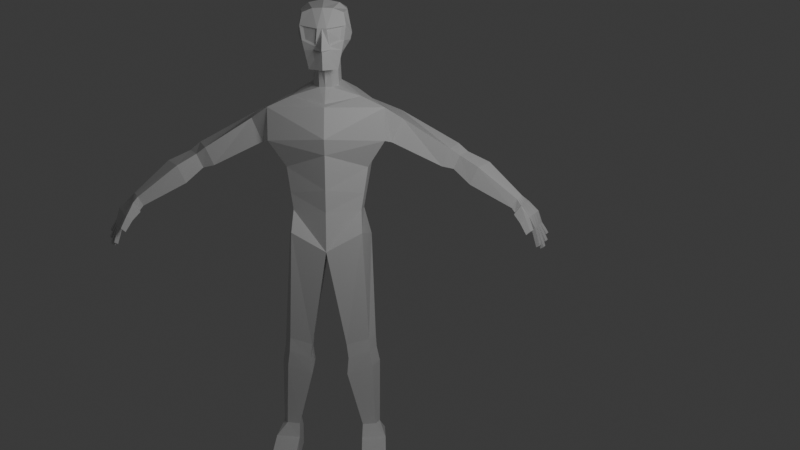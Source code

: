# Source: startgameanim.blend1.blend  (saved by Blender 4.2.66; exported with 4.5.12 LTS)
import bpy
from mathutils import Matrix  # noqa: F401  (used for matrix-valued properties, if any)

bpy.ops.wm.read_factory_settings(use_empty=True)
scene = bpy.context.scene
scene.name = 'Scene'

# ---- collections
col_collection = bpy.data.collections.new('Collection'); scene.collection.children.link(col_collection)

# ---- materials (node trees are filled in below, after node groups)
mat_material = bpy.data.materials.new('Material')
mat_material.alpha_threshold = 0.0
mat_material.use_transparent_shadow = False
mat_material.roughness = 0.5
mat_material.line_color = (0.0, 0.0, 0.0, 1.0)

# ---- material node trees
mat_material.use_nodes = True; mat_material.node_tree.nodes.clear()
_N = mat_material.node_tree.nodes; _L = mat_material.node_tree.links
n0 = _N.new('ShaderNodeOutputMaterial'); n0.name = 'Material Output'; n0.location = (300, 300)
n1 = _N.new('ShaderNodeBsdfPrincipled'); n1.name = 'Principled BSDF'; n1.location = (10, 300)
n1.inputs[3].default_value = 1.45
_L.new(n1.outputs[0], n0.inputs[0])
n0.is_active_output = True

# ---- world
world_world = bpy.data.worlds.new('World'); scene.world = world_world
world_world.use_nodes = True; world_world.node_tree.nodes.clear()
_N = world_world.node_tree.nodes; _L = world_world.node_tree.links
n0 = _N.new('ShaderNodeOutputWorld'); n0.name = 'World Output'; n0.location = (300, 300)
n1 = _N.new('ShaderNodeBackground'); n1.name = 'Background'; n1.location = (10, 300)
n1.inputs[0].default_value = (0.05088, 0.05088, 0.05088, 1.0)
_L.new(n1.outputs[0], n0.inputs[0])
n0.is_active_output = True
world_world.color = (0.05088, 0.05088, 0.05088)
world_world.use_sun_shadow = False
world_world.sun_shadow_jitter_overblur = 0.0

# ---- cameras
cam_camera = bpy.data.cameras.new('Camera')
cam_camera.clip_end = 100.0
cam_camera.ortho_scale = 7.314

# ---- lights
light_light = bpy.data.lights.new('Light', 'POINT')
light_light.transmission_factor = 0.0
light_light.energy = 4570.0
light_light.shadow_soft_size = 4.743
light_light.shadow_maximum_resolution = 0.006
light_light.use_absolute_resolution = True

# ---- meshes
me_cube = bpy.data.meshes.new('Cube')
me_cube.from_pydata([(0.8233, 1.092, 19.37), (0.5182, 1.105, 17.72), (0.8233, -0.4477, 19.19), (0.5803, -0.4616, 16.98), (0.0, 1.278, 17.8), (0.9045, 1.27, 18.58), (0.0, -0.4705, 15.48), (0.9097, -0.6208, 18.7), (0.0, 2.119, 15.69), (0.0, -0.6208, 19.37), (0.9247, 0.06025, 19.31), (0.0, -0.8605, 16.96), (1.771, 2.202, 15.59), (0.0, 1.265, 19.54), (0.4833, 0.3352, 17.28), (0.0, 1.66, 18.68), (1.076, 0.3245, 18.39), (0.0, -0.3106, 17.32), (2.379, 0.1527, 15.43), (0.0, -0.9632, 18.6), (0.0, 0.06025, 19.7), (0.5112, 0.5997, 16.28), (0.0, 1.604, 16.48), (0.0, 0.1596, 16.23), (0.5456, 1.424, 16.45), (0.0, -0.5652, 13.57), (0.0, 1.942, 13.57), (1.856, 1.753, 13.57), (1.674, 0.4786, 12.95), (1.399, 0.3098, 11.19), (0.0, -0.4113, 11.19), (0.0, 1.611, 11.15), (1.452, 1.209, 11.15), (1.771, 2.202, 14.23), (0.0, 2.119, 14.63), (0.0, -0.7574, 14.23), (2.379, 0.1527, 14.07), (1.453, -0.1746, 10.32), (0.0, -0.4713, 9.573), (0.0, 2.058, 9.893), (1.737, 1.548, 9.956), (1.669, 0.4251, 5.62), (0.7315, 0.2832, 5.395), (0.7531, 1.539, 5.528), (1.923, 1.023, 5.627), (1.706, 0.4382, 5.041), (0.8041, 0.3162, 4.786), (0.8151, 1.536, 4.934), (1.958, 1.041, 5.09), (1.912, 0.7728, 1.681), (1.365, 0.6623, 1.681), (1.378, 1.438, 1.681), (2.077, 1.127, 1.681), (2.352, 0.5799, 1.151), (1.348, 0.4169, 1.151), (1.366, 1.911, 1.151), (2.264, 1.734, 1.151), (1.794, 0.4976, 4.38), (2.085, 1.192, 4.435), (0.7587, 1.779, 4.248), (0.7425, 0.3414, 4.071), (2.352, 0.6846, 0.2683), (1.348, 0.5216, 0.2683), (1.366, 1.911, 0.2683), (2.264, 1.734, 0.2683), (2.408, -0.442, 0.7848), (1.391, -0.4656, 0.8177), (2.382, -0.5923, 0.2683), (1.365, -0.6159, 0.2683), (2.424, -1.225, 0.6535), (1.408, -1.248, 0.6759), (2.398, -1.291, 0.2683), (1.381, -1.315, 0.2683), (3.082, 0.5857, 14.94), (2.989, 2.009, 15.13), (2.646, 0.4984, 13.97), (2.553, 1.921, 14.17), (5.422, 0.6524, 13.43), (5.762, 1.164, 13.52), (5.17, 0.7359, 12.85), (5.51, 1.247, 12.95), (6.163, 0.287, 13.0), (6.653, 0.9233, 13.12), (5.842, 0.4192, 12.25), (6.332, 1.055, 12.37), (7.731, -0.09689, 11.76), (7.965, 0.2283, 11.85), (7.533, -0.04044, 11.38), (7.821, 0.3127, 11.42), (7.895, -0.3143, 11.54), (8.25, 0.5329, 11.59), (7.65, -0.1389, 11.22), (8.012, 0.709, 11.27), (8.215, -0.5005, 11.1), (8.654, 0.3836, 11.2), (8.049, -0.3773, 10.88), (8.416, 0.5597, 10.89), (8.451, -0.5354, 10.67), (8.814, 0.4029, 10.72), (8.328, -0.4159, 10.57), (8.691, 0.5224, 10.62), (7.612, -0.2763, 11.16), (7.92, -0.3791, 11.45), (7.835, -0.6951, 10.89), (8.051, -0.767, 11.09), (8.233, -0.7142, 10.47), (8.363, -0.8109, 10.64), (8.066, -0.9634, 10.47), (8.235, -1.02, 10.63), (8.967, -0.7466, 10.17), (8.607, -0.3272, 9.89), (8.73, -0.4467, 9.985), (8.639, -0.6813, 9.972), (8.516, -0.5618, 9.877), (7.79, -0.01559, 11.78), (7.848, 0.06571, 11.8), (7.907, 0.147, 11.83), (7.605, 0.04785, 11.39), (7.677, 0.1361, 11.4), (7.749, 0.2244, 11.41), (7.984, -0.1025, 11.55), (8.072, 0.1093, 11.56), (8.161, 0.3211, 11.58), (7.741, 0.07311, 11.24), (7.831, 0.2851, 11.25), (7.922, 0.497, 11.26), (8.324, -0.2794, 11.13), (8.434, -0.05842, 11.15), (8.544, 0.1626, 11.18), (8.141, -0.143, 10.88), (8.232, 0.09121, 10.88), (8.324, 0.3255, 10.89), (8.542, -0.3008, 10.68), (8.633, -0.06625, 10.69), (8.723, 0.1683, 10.71), (8.419, -0.1814, 10.58), (8.51, 0.05321, 10.6), (8.6, 0.2878, 10.61), (8.828, -0.4362, 9.86), (8.918, -0.2016, 9.872), (8.705, -0.3167, 9.765), (8.795, -0.08212, 9.778), (8.943, -0.1341, 10.05), (9.034, 0.1004, 10.06), (8.82, -0.01468, 9.957), (8.911, 0.2199, 9.97), (8.993, 0.1537, 10.28), (9.083, 0.3883, 10.29), (8.96, 0.5077, 10.2), (8.87, 0.2732, 10.19), (8.728, -0.1114, 10.42), (8.823, -0.1565, 10.15), (8.7, -0.03701, 10.05), (8.605, 0.008103, 10.32), (8.637, -0.3459, 10.41), (8.732, -0.3911, 10.13), (8.514, -0.2265, 10.31), (8.609, -0.2716, 10.04), (8.391, -0.4646, 10.34), (8.454, -0.5132, 10.11), (8.605, -0.3494, 10.45), (8.667, -0.3981, 10.22), (8.514, -0.584, 10.44), (8.577, -0.6326, 10.2), (8.544, -0.2786, 10.12), (8.482, -0.23, 10.35), (8.613, 0.03058, 10.38), (8.717, 0.007953, 10.17), (8.84, -0.1115, 10.27), (8.736, -0.08888, 10.48), (8.704, 0.2652, 10.4), (8.807, 0.2425, 10.18), (8.827, 0.1457, 10.49), (8.93, 0.1231, 10.28), (8.781, 0.5175, 10.48), (8.871, 0.5126, 10.34), (8.78, 0.278, 10.33), (8.69, 0.2829, 10.47), (8.904, 0.398, 10.58), (8.994, 0.3931, 10.44), (8.813, 0.1634, 10.56), (8.903, 0.1586, 10.42), (8.141, -0.5458, 10.68), (7.95, -0.8293, 10.68), (8.143, -0.8934, 10.86), (8.289, -0.6557, 10.87), (5.378, 1.275, 13.85), (5.047, 1.354, 13.1), (5.022, 0.533, 13.72), (4.691, 0.6119, 12.97), (0.0, 1.633, 12.1), (1.507, 0.3759, 11.88), (1.611, 1.422, 12.1), (0.0, -0.4715, 12.13), (0.2901, -0.6611, 16.97), (0.4116, 1.179, 19.46), (0.2591, 1.192, 17.76), (0.4116, -0.5343, 19.35), (0.4523, 1.465, 18.63), (0.2416, -0.156, 17.32), (0.1874, -0.9704, 18.58), (0.6209, 0.06025, 19.57), (0.2728, 1.514, 16.46), (0.2556, 0.2233, 16.23), (0.7114, 1.188, 18.15), (0.745, -0.5412, 17.74), (0.0, 1.469, 18.24), (0.8325, 0.3299, 17.84), (0.0, -1.181, 17.71), (0.3725, -0.7386, 17.76), (0.3557, 1.328, 18.19), (0.6148, 1.146, 17.93), (0.6627, -0.5014, 17.36), (0.0, 1.374, 18.02), (0.6579, 0.3325, 17.56), (-0.005046, -1.005, 17.69), (0.3313, -0.6998, 17.37), (0.3074, 1.26, 17.97), (0.808, 1.229, 18.36), (0.8274, -0.581, 18.12), (0.0, 1.565, 18.46), (1.007, 0.3272, 18.11), (0.0, -0.9617, 18.38), (0.2761, -0.7774, 17.89), (0.404, 1.397, 18.41), (1.158, 1.72, 16.1), (1.445, 0.3762, 15.85), (0.7474, -0.6417, 18.63), (0.1543, -0.9287, 18.53), (0.6798, -0.609, 18.15), (0.2271, -0.7703, 17.97), (0.0, -0.2427, 15.58), (0.5295, 2.282, 15.79), (0.23, 2.053, 13.68), (0.5342, 1.516, 11.21), (0.2193, 2.282, 14.55), (0.2038, 1.997, 9.953), (0.2485, 1.726, 12.17), (-0.8233, 1.092, 19.37), (-0.5182, 1.105, 17.72), (-0.8233, -0.4477, 19.19), (-0.5803, -0.4616, 16.98), (-0.9045, 1.27, 18.58), (-0.9097, -0.6208, 18.7), (-0.9247, 0.06025, 19.31), (-1.771, 2.202, 15.59), (-0.4833, 0.3352, 17.28), (-1.076, 0.3245, 18.39), (-2.379, 0.1527, 15.43), (-0.5112, 0.5997, 16.28), (-0.5456, 1.424, 16.45), (-1.856, 1.753, 13.57), (-1.674, 0.4786, 12.95), (-1.399, 0.3098, 11.19), (-1.452, 1.209, 11.15), (-1.771, 2.202, 14.23), (-2.379, 0.1527, 14.07), (-1.453, -0.1746, 10.32), (-1.737, 1.548, 9.956), (-1.669, 0.4251, 5.62), (-0.7315, 0.2832, 5.395), (-0.7531, 1.539, 5.528), (-1.923, 1.023, 5.627), (-1.706, 0.4382, 5.041), (-0.8041, 0.3162, 4.786), (-0.8151, 1.536, 4.934), (-1.958, 1.041, 5.09), (-1.912, 0.7728, 1.681), (-1.365, 0.6623, 1.681), (-1.378, 1.438, 1.681), (-2.077, 1.127, 1.681), (-2.352, 0.5799, 1.151), (-1.348, 0.4169, 1.151), (-1.366, 1.911, 1.151), (-2.264, 1.734, 1.151), (-1.794, 0.4976, 4.38), (-2.085, 1.192, 4.435), (-0.7587, 1.779, 4.248), (-0.7425, 0.3414, 4.071), (-2.352, 0.6846, 0.2683), (-1.348, 0.5216, 0.2683), (-1.366, 1.911, 0.2683), (-2.264, 1.734, 0.2683), (-2.408, -0.442, 0.7848), (-1.391, -0.4656, 0.8177), (-2.382, -0.5923, 0.2683), (-1.365, -0.6159, 0.2683), (-2.424, -1.225, 0.6535), (-1.408, -1.248, 0.6759), (-2.398, -1.291, 0.2683), (-1.381, -1.315, 0.2683), (-3.082, 0.5857, 14.94), (-2.989, 2.009, 15.13), (-2.646, 0.4984, 13.97), (-2.553, 1.921, 14.17), (-5.422, 0.6524, 13.43), (-5.762, 1.164, 13.52), (-5.17, 0.7359, 12.85), (-5.51, 1.247, 12.95), (-6.163, 0.287, 13.0), (-6.653, 0.9233, 13.12), (-5.842, 0.4192, 12.25), (-6.332, 1.055, 12.37), (-7.731, -0.09689, 11.76), (-7.965, 0.2283, 11.85), (-7.533, -0.04044, 11.38), (-7.821, 0.3127, 11.42), (-7.895, -0.3143, 11.54), (-8.25, 0.5329, 11.59), (-7.65, -0.1389, 11.22), (-8.012, 0.709, 11.27), (-8.215, -0.5005, 11.1), (-8.654, 0.3836, 11.2), (-8.049, -0.3773, 10.88), (-8.416, 0.5597, 10.89), (-8.451, -0.5354, 10.67), (-8.814, 0.4029, 10.72), (-8.328, -0.4159, 10.57), (-8.691, 0.5224, 10.62), (-7.612, -0.2763, 11.16), (-7.92, -0.3791, 11.45), (-7.835, -0.6951, 10.89), (-8.051, -0.767, 11.09), (-8.233, -0.7142, 10.47), (-8.363, -0.8109, 10.64), (-8.066, -0.9634, 10.47), (-8.235, -1.02, 10.63), (-8.967, -0.7466, 10.17), (-8.607, -0.3272, 9.89), (-8.73, -0.4467, 9.985), (-8.639, -0.6813, 9.972), (-8.516, -0.5618, 9.877), (-7.79, -0.01559, 11.78), (-7.848, 0.06571, 11.8), (-7.907, 0.147, 11.83), (-7.605, 0.04785, 11.39), (-7.677, 0.1361, 11.4), (-7.749, 0.2244, 11.41), (-7.984, -0.1025, 11.55), (-8.072, 0.1093, 11.56), (-8.161, 0.3211, 11.58), (-7.741, 0.07311, 11.24), (-7.831, 0.2851, 11.25), (-7.922, 0.497, 11.26), (-8.324, -0.2794, 11.13), (-8.434, -0.05842, 11.15), (-8.544, 0.1626, 11.18), (-8.141, -0.143, 10.88), (-8.232, 0.09121, 10.88), (-8.324, 0.3255, 10.89), (-8.542, -0.3008, 10.68), (-8.633, -0.06625, 10.69), (-8.723, 0.1683, 10.71), (-8.419, -0.1814, 10.58), (-8.51, 0.05321, 10.6), (-8.6, 0.2878, 10.61), (-8.828, -0.4362, 9.86), (-8.918, -0.2016, 9.872), (-8.705, -0.3167, 9.765), (-8.795, -0.08212, 9.778), (-8.943, -0.1341, 10.05), (-9.034, 0.1004, 10.06), (-8.82, -0.01468, 9.957), (-8.911, 0.2199, 9.97), (-8.993, 0.1537, 10.28), (-9.083, 0.3883, 10.29), (-8.96, 0.5077, 10.2), (-8.87, 0.2732, 10.19), (-8.728, -0.1114, 10.42), (-8.823, -0.1565, 10.15), (-8.7, -0.03701, 10.05), (-8.605, 0.008103, 10.32), (-8.637, -0.3459, 10.41), (-8.732, -0.3911, 10.13), (-8.514, -0.2265, 10.31), (-8.609, -0.2716, 10.04), (-8.391, -0.4646, 10.34), (-8.454, -0.5132, 10.11), (-8.605, -0.3494, 10.45), (-8.667, -0.3981, 10.22), (-8.514, -0.584, 10.44), (-8.577, -0.6326, 10.2), (-8.544, -0.2786, 10.12), (-8.482, -0.23, 10.35), (-8.613, 0.03058, 10.38), (-8.717, 0.007953, 10.17), (-8.84, -0.1115, 10.27), (-8.736, -0.08888, 10.48), (-8.704, 0.2652, 10.4), (-8.807, 0.2425, 10.18), (-8.827, 0.1457, 10.49), (-8.93, 0.1231, 10.28), (-8.781, 0.5175, 10.48), (-8.871, 0.5126, 10.34), (-8.78, 0.278, 10.33), (-8.69, 0.2829, 10.47), (-8.904, 0.398, 10.58), (-8.994, 0.3931, 10.44), (-8.813, 0.1634, 10.56), (-8.903, 0.1586, 10.42), (-8.141, -0.5458, 10.68), (-7.95, -0.8293, 10.68), (-8.143, -0.8934, 10.86), (-8.289, -0.6557, 10.87), (-5.378, 1.275, 13.85), (-5.047, 1.354, 13.1), (-5.022, 0.533, 13.72), (-4.691, 0.6119, 12.97), (-1.507, 0.3759, 11.88), (-1.611, 1.422, 12.1), (-0.2901, -0.6611, 16.97), (-0.4116, 1.179, 19.46), (-0.2591, 1.192, 17.76), (-0.4116, -0.5343, 19.35), (-0.4523, 1.465, 18.63), (-0.2416, -0.156, 17.32), (-0.1874, -0.9704, 18.58), (-0.6209, 0.06025, 19.57), (-0.2728, 1.514, 16.46), (-0.2556, 0.2233, 16.23), (-0.7114, 1.188, 18.15), (-0.745, -0.5412, 17.74), (-0.8325, 0.3299, 17.84), (-0.3725, -0.7386, 17.76), (-0.3557, 1.328, 18.19), (-0.6148, 1.146, 17.93), (-0.6627, -0.5014, 17.36), (-0.6579, 0.3325, 17.56), (0.005046, -1.005, 17.69), (-0.3313, -0.6998, 17.37), (-0.3074, 1.26, 17.97), (-0.808, 1.229, 18.36), (-0.8274, -0.581, 18.12), (-1.007, 0.3272, 18.11), (-0.2761, -0.7774, 17.89), (-0.404, 1.397, 18.41), (-1.158, 1.72, 16.1), (-1.445, 0.3762, 15.85), (-0.7474, -0.6417, 18.63), (-0.1543, -0.9287, 18.53), (-0.6798, -0.609, 18.15), (-0.2271, -0.7703, 17.97), (-0.5295, 2.282, 15.79), (-0.23, 2.053, 13.68), (-0.5342, 1.516, 11.21), (-0.2193, 2.282, 14.55), (-0.2038, 1.997, 9.953), (-0.2485, 1.726, 12.17)], [], [(199, 14, 3, 194), (16, 10, 2, 7), (198, 195, 0, 5), (224, 198, 5, 218), (221, 16, 7, 219), (218, 5, 16, 221), (5, 0, 10, 16), (12, 232, 24, 225), (225, 226, 18, 12), (235, 33, 27, 233), (223, 200, 19, 222), (200, 197, 9, 19), (201, 20, 9, 197), (195, 13, 20, 201), (1, 14, 21, 24), (196, 1, 24, 202), (199, 17, 23, 203), (192, 191, 29, 32), (36, 35, 25, 28), (33, 36, 28, 27), (234, 32, 40, 236), (237, 192, 32, 234), (191, 193, 30, 29), (18, 36, 75, 73), (18, 6, 35, 36), (232, 12, 33, 235), (40, 37, 41, 44), (29, 30, 38, 37), (32, 29, 37, 40), (43, 44, 48, 47), (38, 39, 43, 42), (39, 236, 40, 44, 43), (37, 38, 42, 41), (58, 57, 49, 52), (41, 42, 46, 45), (44, 41, 45, 48), (42, 43, 47, 46), (51, 52, 56, 55), (60, 59, 51, 50), (59, 58, 52, 51), (57, 60, 50, 49), (56, 53, 61, 64), (49, 50, 54, 53), (52, 49, 53, 56), (50, 51, 55, 54), (45, 46, 60, 57), (47, 48, 58, 59), (46, 47, 59, 60), (48, 45, 57, 58), (63, 64, 61, 62), (54, 55, 63, 62), (55, 56, 64, 63), (61, 53, 65, 67), (66, 68, 72, 70), (62, 61, 67, 68), (54, 62, 68, 66), (53, 54, 66, 65), (69, 70, 72, 71), (68, 67, 71, 72), (67, 65, 69, 71), (65, 66, 70, 69), (187, 186, 78, 80), (36, 33, 76, 75), (12, 18, 73, 74), (33, 12, 74, 76), (79, 80, 84, 83), (186, 188, 77, 78), (189, 187, 80, 79), (188, 189, 79, 77), (81, 83, 87, 85), (77, 79, 83, 81), (80, 78, 82, 84), (78, 77, 81, 82), (114, 85, 89, 120), (84, 82, 86, 88), (82, 81, 85, 114, 115, 116, 86), (83, 84, 88, 119, 118, 117, 87), (125, 92, 96, 131), (119, 88, 92, 125), (85, 87, 91, 89), (88, 86, 90, 92), (96, 94, 98, 100), (93, 89, 102, 104), (92, 90, 94, 96), (120, 89, 93, 126), (110, 111, 112, 113), (126, 93, 97, 132), (131, 96, 100, 137), (93, 95, 99, 97), (102, 101, 103, 104), (89, 91, 101, 102), (91, 95, 103, 101), (183, 182, 105, 107), (105, 106, 108, 107), (185, 184, 108, 106), (184, 183, 107, 108), (182, 185, 106, 105), (176, 175, 148, 149), (168, 167, 144, 142), (152, 151, 139, 141), (95, 129, 135, 99), (129, 130, 136, 135), (130, 131, 137, 136), (94, 128, 134, 98), (128, 127, 133, 134), (127, 126, 132, 133), (90, 122, 128, 94), (122, 121, 127, 128), (121, 120, 126, 127), (87, 117, 123, 91), (117, 118, 124, 123), (118, 119, 125, 124), (91, 123, 129, 95), (123, 124, 130, 129), (124, 125, 131, 130), (86, 116, 122, 90), (116, 115, 121, 122), (115, 114, 120, 121), (164, 161, 111, 110), (161, 163, 112, 111), (163, 159, 113, 112), (159, 164, 110, 113), (139, 138, 140, 141), (151, 155, 138, 139), (155, 157, 140, 138), (157, 152, 141, 140), (143, 142, 144, 145), (167, 171, 145, 144), (171, 173, 143, 145), (173, 168, 142, 143), (147, 146, 149, 148), (175, 179, 147, 148), (179, 181, 146, 147), (181, 176, 149, 146), (135, 136, 153, 156), (156, 153, 152, 157), (132, 135, 156, 154), (154, 156, 157, 155), (133, 132, 154, 150), (150, 154, 155, 151), (136, 133, 150, 153), (153, 150, 151, 152), (99, 135, 165, 158), (158, 165, 164, 159), (97, 99, 158, 162), (162, 158, 159, 163), (132, 97, 162, 160), (160, 162, 163, 161), (135, 132, 160, 165), (165, 160, 161, 164), (134, 133, 169, 172), (172, 169, 168, 173), (137, 134, 172, 170), (170, 172, 173, 171), (136, 137, 170, 166), (166, 170, 171, 167), (133, 136, 166, 169), (169, 166, 167, 168), (134, 137, 177, 180), (180, 177, 176, 181), (98, 134, 180, 178), (178, 180, 181, 179), (100, 98, 178, 174), (174, 178, 179, 175), (137, 100, 174, 177), (177, 174, 175, 176), (95, 93, 185, 182), (104, 103, 183, 184), (93, 104, 184, 185), (103, 95, 182, 183), (73, 75, 189, 188), (75, 76, 187, 189), (74, 73, 188, 186), (76, 74, 186, 187), (28, 25, 193, 191), (233, 27, 192, 237), (27, 28, 191, 192), (14, 199, 203, 21), (4, 196, 202, 22), (0, 195, 201, 10), (10, 201, 197, 2), (7, 2, 197, 200), (220, 15, 198, 224), (15, 13, 195, 198), (17, 199, 194, 11), (213, 206, 210, 217), (212, 205, 209, 216), (216, 209, 208, 215), (211, 204, 207, 214), (214, 207, 205, 212), (217, 210, 204, 211), (196, 217, 211, 1), (14, 214, 212, 3), (1, 211, 214, 14), (194, 216, 215, 11), (3, 212, 216, 194), (4, 213, 217, 196), (206, 220, 224, 210), (205, 219, 223, 209), (209, 223, 222, 208), (204, 218, 221, 207), (207, 221, 219, 205), (210, 224, 218, 204), (24, 21, 226, 225), (229, 227, 228, 230), (7, 200, 228, 227), (200, 223, 230, 228), (219, 7, 227, 229), (223, 219, 229, 230), (6, 18, 226, 231), (203, 23, 231), (226, 21, 203, 231), (26, 233, 237, 190), (8, 232, 235, 34), (190, 237, 234, 31), (31, 234, 236, 39), (34, 235, 233, 26), (8, 22, 232), (22, 202, 24, 232), (79, 77, 78, 80), (415, 410, 241, 246), (247, 243, 240, 244), (414, 242, 238, 411), (435, 431, 242, 414), (433, 432, 243, 247), (431, 433, 247, 242), (242, 247, 244, 238), (245, 436, 250, 442), (436, 245, 248, 437), (445, 443, 251, 255), (434, 222, 19, 416), (416, 19, 9, 413), (417, 413, 9, 20), (411, 417, 20, 13), (239, 250, 249, 246), (412, 418, 250, 239), (415, 419, 23, 17), (409, 254, 253, 408), (256, 252, 25, 35), (255, 251, 252, 256), (444, 446, 258, 254), (447, 444, 254, 409), (408, 253, 30, 193), (248, 291, 293, 256), (248, 256, 35, 6), (442, 445, 255, 245), (258, 262, 259, 257), (253, 257, 38, 30), (254, 258, 257, 253), (261, 265, 266, 262), (38, 260, 261, 39), (39, 261, 262, 258, 446), (257, 259, 260, 38), (276, 270, 267, 275), (259, 263, 264, 260), (262, 266, 263, 259), (260, 264, 265, 261), (269, 273, 274, 270), (278, 268, 269, 277), (277, 269, 270, 276), (275, 267, 268, 278), (274, 282, 279, 271), (267, 271, 272, 268), (270, 274, 271, 267), (268, 272, 273, 269), (263, 275, 278, 264), (265, 277, 276, 266), (264, 278, 277, 265), (266, 276, 275, 263), (281, 280, 279, 282), (272, 280, 281, 273), (273, 281, 282, 274), (279, 285, 283, 271), (284, 288, 290, 286), (280, 286, 285, 279), (272, 284, 286, 280), (271, 283, 284, 272), (287, 289, 290, 288), (286, 290, 289, 285), (285, 289, 287, 283), (283, 287, 288, 284), (405, 298, 296, 404), (256, 293, 294, 255), (245, 292, 291, 248), (255, 294, 292, 245), (297, 301, 302, 298), (404, 296, 295, 406), (407, 297, 298, 405), (406, 295, 297, 407), (299, 303, 305, 301), (295, 299, 301, 297), (298, 302, 300, 296), (296, 300, 299, 295), (332, 338, 307, 303), (302, 306, 304, 300), (300, 304, 334, 333, 332, 303, 299), (301, 305, 335, 336, 337, 306, 302), (343, 349, 314, 310), (337, 343, 310, 306), (303, 307, 309, 305), (306, 310, 308, 304), (314, 318, 316, 312), (311, 322, 320, 307), (310, 314, 312, 308), (338, 344, 311, 307), (328, 331, 330, 329), (344, 350, 315, 311), (349, 355, 318, 314), (311, 315, 317, 313), (320, 322, 321, 319), (307, 320, 319, 309), (309, 319, 321, 313), (401, 325, 323, 400), (323, 325, 326, 324), (403, 324, 326, 402), (402, 326, 325, 401), (400, 323, 324, 403), (394, 367, 366, 393), (386, 360, 362, 385), (370, 359, 357, 369), (313, 317, 353, 347), (347, 353, 354, 348), (348, 354, 355, 349), (312, 316, 352, 346), (346, 352, 351, 345), (345, 351, 350, 344), (308, 312, 346, 340), (340, 346, 345, 339), (339, 345, 344, 338), (305, 309, 341, 335), (335, 341, 342, 336), (336, 342, 343, 337), (309, 313, 347, 341), (341, 347, 348, 342), (342, 348, 349, 343), (304, 308, 340, 334), (334, 340, 339, 333), (333, 339, 338, 332), (382, 328, 329, 379), (379, 329, 330, 381), (381, 330, 331, 377), (377, 331, 328, 382), (357, 359, 358, 356), (369, 357, 356, 373), (373, 356, 358, 375), (375, 358, 359, 370), (361, 363, 362, 360), (385, 362, 363, 389), (389, 363, 361, 391), (391, 361, 360, 386), (365, 366, 367, 364), (393, 366, 365, 397), (397, 365, 364, 399), (399, 364, 367, 394), (353, 374, 371, 354), (374, 375, 370, 371), (350, 372, 374, 353), (372, 373, 375, 374), (351, 368, 372, 350), (368, 369, 373, 372), (354, 371, 368, 351), (371, 370, 369, 368), (317, 376, 383, 353), (376, 377, 382, 383), (315, 380, 376, 317), (380, 381, 377, 376), (350, 378, 380, 315), (378, 379, 381, 380), (353, 383, 378, 350), (383, 382, 379, 378), (352, 390, 387, 351), (390, 391, 386, 387), (355, 388, 390, 352), (388, 389, 391, 390), (354, 384, 388, 355), (384, 385, 389, 388), (351, 387, 384, 354), (387, 386, 385, 384), (352, 398, 395, 355), (398, 399, 394, 395), (316, 396, 398, 352), (396, 397, 399, 398), (318, 392, 396, 316), (392, 393, 397, 396), (355, 395, 392, 318), (395, 394, 393, 392), (313, 400, 403, 311), (322, 402, 401, 321), (311, 403, 402, 322), (321, 401, 400, 313), (291, 406, 407, 293), (293, 407, 405, 294), (292, 404, 406, 291), (294, 405, 404, 292), (252, 408, 193, 25), (443, 447, 409, 251), (251, 409, 408, 252), (246, 249, 419, 415), (4, 22, 418, 412), (238, 244, 417, 411), (244, 240, 413, 417), (243, 416, 413, 240), (220, 435, 414, 15), (15, 414, 411, 13), (17, 11, 410, 415), (213, 430, 424, 206), (426, 429, 423, 421), (429, 428, 208, 423), (425, 427, 422, 420), (427, 426, 421, 422), (430, 425, 420, 424), (412, 239, 425, 430), (246, 241, 426, 427), (239, 246, 427, 425), (410, 11, 428, 429), (241, 410, 429, 426), (4, 412, 430, 213), (206, 424, 435, 220), (421, 423, 434, 432), (423, 208, 222, 434), (420, 422, 433, 431), (422, 421, 432, 433), (424, 420, 431, 435), (250, 436, 437, 249), (440, 441, 439, 438), (243, 438, 439, 416), (416, 439, 441, 434), (432, 440, 438, 243), (434, 441, 440, 432), (6, 231, 437, 248), (419, 231, 23), (437, 231, 419, 249), (26, 190, 447, 443), (8, 34, 445, 442), (190, 31, 444, 447), (31, 39, 446, 444), (34, 26, 443, 445), (8, 442, 22), (22, 442, 250, 418), (297, 298, 296, 295)])
_uv = me_cube.uv_layers.new(name='UVMap')
_uv.uv.foreach_set('vector', [0.5933, 0.8171, 0.6074, 0.8478, 0.5701, 0.8295, 0.5617, 0.8176, 0.5808, 0.9005, 0.5576, 0.9271, 0.5421, 0.9171, 0.5436, 0.8987, 0.6237, 0.9384, 0.5913, 0.9619, 0.5883, 0.9443, 0.6074, 0.9252, 0.6303, 0.929, 0.6237, 0.9384, 0.6074, 0.9252, 0.6134, 0.918, 0.586, 0.8905, 0.5808, 0.9005, 0.5436, 0.8987, 0.5518, 0.875, 0.6134, 0.918, 0.6074, 0.9252, 0.5808, 0.9005, 0.586, 0.8905, 0.6074, 0.9252, 0.5883, 0.9443, 0.5576, 0.9271, 0.5808, 0.9005, 0.5813, 0.4126, 0.5563, 0.3694, 0.5921, 0.3441, 0.591, 0.3759, 0.591, 0.3759, 0.6495, 0.3743, 0.673, 0.4148, 0.5813, 0.4126, 0.8721, 0.5536, 0.821, 0.5163, 0.8264, 0.4819, 0.8878, 0.5202, 0.5284, 0.8545, 0.5133, 0.8819, 0.5045, 0.8817, 0.5074, 0.8718, 0.5133, 0.8819, 0.5254, 0.9244, 0.5044, 0.929, 0.5045, 0.8817, 0.5495, 0.9409, 0.5296, 0.9676, 0.5044, 0.929, 0.5254, 0.9244, 0.5913, 0.9619, 0.5955, 0.984, 0.5296, 0.9676, 0.5495, 0.9409, 0.7229, 0.646, 0.7158, 0.6853, 0.6691, 0.6887, 0.6641, 0.651, 0.7228, 0.6335, 0.7229, 0.646, 0.6641, 0.651, 0.663, 0.6381, 0.7253, 0.7081, 0.7278, 0.7209, 0.6742, 0.7209, 0.673, 0.709, 0.8718, 0.4302, 0.8605, 0.3846, 0.8868, 0.3723, 0.9017, 0.4034, 0.7381, 0.4432, 0.7424, 0.3104, 0.7743, 0.3104, 0.811, 0.41, 0.821, 0.5163, 0.7381, 0.4432, 0.811, 0.41, 0.8264, 0.4819, 0.486, 0.3608, 0.4488, 0.3883, 0.4105, 0.3485, 0.4608, 0.3013, 0.9165, 0.4665, 0.8718, 0.4302, 0.9017, 0.4034, 0.9284, 0.4287, 0.8605, 0.3846, 0.8387, 0.3104, 0.8792, 0.3104, 0.8868, 0.3723, 0.673, 0.4148, 0.7381, 0.4432, 0.7339, 0.4682, 0.6697, 0.46, 0.673, 0.4148, 0.6844, 0.3104, 0.7424, 0.3104, 0.7381, 0.4432, 0.5563, 0.3694, 0.5813, 0.4126, 0.5387, 0.4488, 0.5082, 0.389, 0.4105, 0.3485, 0.3828, 0.4206, 0.226, 0.2478, 0.2498, 0.2264, 0.4269, 0.4247, 0.4091, 0.4891, 0.3135, 0.4886, 0.3828, 0.4206, 0.4488, 0.3883, 0.4269, 0.4247, 0.3828, 0.4206, 0.4105, 0.3485, 0.2928, 0.1839, 0.2498, 0.2264, 0.2327, 0.2073, 0.2741, 0.1656, 0.3135, 0.4886, 0.16, 0.488, 0.1414, 0.2965, 0.1873, 0.2685, 0.4659, 0.2925, 0.4608, 0.3013, 0.4105, 0.3485, 0.2498, 0.2264, 0.2928, 0.1839, 0.3828, 0.4206, 0.3135, 0.4886, 0.1873, 0.2685, 0.226, 0.2478, 0.2148, 0.1831, 0.1927, 0.2039, 0.1106, 0.1001, 0.1277, 0.08799, 0.226, 0.2478, 0.1873, 0.2685, 0.1722, 0.245, 0.2095, 0.227, 0.2498, 0.2264, 0.226, 0.2478, 0.2095, 0.227, 0.2327, 0.2073, 0.1873, 0.2685, 0.1414, 0.2965, 0.1304, 0.276, 0.1722, 0.245, 0.1616, 0.07303, 0.1277, 0.08799, 0.1304, 0.05418, 0.1595, 0.04417, 0.1542, 0.2216, 0.1063, 0.2564, 0.06345, 0.1504, 0.0874, 0.1204, 0.2584, 0.1361, 0.2148, 0.1831, 0.1277, 0.08799, 0.1616, 0.07303, 0.1927, 0.2039, 0.1542, 0.2216, 0.0874, 0.1204, 0.1106, 0.1001, 0.1304, 0.05418, 0.0944, 0.07012, 0.0935, 0.03892, 0.1205, 0.03336, 0.1106, 0.1001, 0.0874, 0.1204, 0.07005, 0.09985, 0.0944, 0.07012, 0.1277, 0.08799, 0.1106, 0.1001, 0.0944, 0.07012, 0.1304, 0.05418, 0.0874, 0.1204, 0.06345, 0.1504, 0.03224, 0.1541, 0.07005, 0.09985, 0.2095, 0.227, 0.1722, 0.245, 0.1542, 0.2216, 0.1927, 0.2039, 0.2741, 0.1656, 0.2327, 0.2073, 0.2148, 0.1831, 0.2584, 0.1361, 0.1722, 0.245, 0.1304, 0.276, 0.1063, 0.2564, 0.1542, 0.2216, 0.2327, 0.2073, 0.2095, 0.227, 0.1927, 0.2039, 0.2148, 0.1831, 0.1434, 0.0122, 0.1205, 0.03336, 0.0935, 0.03892, 0.08541, 0.000218, 0.07005, 0.09985, 0.03224, 0.1541, 0.000218, 0.1317, 0.03538, 0.08132, 0.1595, 0.04417, 0.1304, 0.05418, 0.1205, 0.03336, 0.1434, 0.0122, 0.0935, 0.03892, 0.0944, 0.07012, 0.06267, 0.05627, 0.05925, 0.04177, 0.08032, 0.05936, 0.06414, 0.04001, 0.08182, 0.01463, 0.09498, 0.02735, 0.08541, 0.000218, 0.0935, 0.03892, 0.05925, 0.04177, 0.04212, 0.01846, 0.07005, 0.09985, 0.03538, 0.08132, 0.06414, 0.04001, 0.08032, 0.05936, 0.0944, 0.07012, 0.07005, 0.09985, 0.04191, 0.07764, 0.06267, 0.05627, 0.04947, 0.04953, 0.02448, 0.05521, 0.02519, 0.0367, 0.04937, 0.04525, 0.04212, 0.01846, 0.05925, 0.04177, 0.04937, 0.04525, 0.02519, 0.0367, 0.05925, 0.04177, 0.06267, 0.05627, 0.04947, 0.04953, 0.04937, 0.04525, 0.06267, 0.05627, 0.04191, 0.07764, 0.02448, 0.05521, 0.04947, 0.04953, 0.5959, 0.5835, 0.6267, 0.5724, 0.6292, 0.593, 0.605, 0.6016, 0.7381, 0.4432, 0.821, 0.5163, 0.7894, 0.5241, 0.7339, 0.4682, 0.5813, 0.4126, 0.673, 0.4148, 0.6697, 0.46, 0.6013, 0.4641, 0.5387, 0.4488, 0.5813, 0.4126, 0.6013, 0.4641, 0.5592, 0.4784, 0.7652, 0.927, 0.7335, 0.9256, 0.7282, 0.8742, 0.7637, 0.8833, 0.6267, 0.5724, 0.6585, 0.5659, 0.6539, 0.586, 0.6292, 0.593, 0.6866, 0.5779, 0.7049, 0.6069, 0.6884, 0.6207, 0.6778, 0.596, 0.6585, 0.5659, 0.6866, 0.5779, 0.6778, 0.596, 0.6539, 0.586, 0.7965, 0.8892, 0.7637, 0.8833, 0.7756, 0.7979, 0.7961, 0.8001, 0.7966, 0.9303, 0.7652, 0.927, 0.7637, 0.8833, 0.7965, 0.8892, 0.8602, 0.9261, 0.8275, 0.9272, 0.8279, 0.8822, 0.8638, 0.8741, 0.8275, 0.9272, 0.7966, 0.9303, 0.7965, 0.8892, 0.8279, 0.8822, 0.8648, 0.7807, 0.8416, 0.7701, 0.8769, 0.7199, 0.8844, 0.7283, 0.8638, 0.8741, 0.8279, 0.8822, 0.8158, 0.798, 0.8351, 0.7881, 0.8279, 0.8822, 0.7965, 0.8892, 0.7961, 0.8001, 0.801, 0.7995, 0.8059, 0.799, 0.8108, 0.7985, 0.8158, 0.798, 0.7637, 0.8833, 0.7282, 0.8742, 0.7563, 0.7881, 0.7612, 0.7906, 0.766, 0.793, 0.7708, 0.7954, 0.7756, 0.7979, 0.9068, 0.7037, 0.905, 0.7097, 0.899, 0.7104, 0.8983, 0.7087, 0.9368, 0.6567, 0.9368, 0.6786, 0.905, 0.7097, 0.9068, 0.7037, 0.8416, 0.7701, 0.8327, 0.652, 0.8781, 0.6911, 0.8769, 0.7199, 0.9368, 0.6786, 0.9253, 0.766, 0.9065, 0.7192, 0.905, 0.7097, 0.899, 0.7104, 0.8979, 0.7133, 0.8972, 0.7112, 0.8973, 0.7108, 0.8918, 0.711, 0.8769, 0.7199, 0.8807, 0.7162, 0.8906, 0.7098, 0.905, 0.7097, 0.9065, 0.7192, 0.8979, 0.7133, 0.899, 0.7104, 0.8844, 0.7283, 0.8769, 0.7199, 0.8918, 0.711, 0.893, 0.7129, 0.8947, 0.71, 0.8947, 0.71, 0.8947, 0.71, 0.8947, 0.71, 0.893, 0.7129, 0.8918, 0.711, 0.8944, 0.7101, 0.895, 0.7104, 0.8983, 0.7087, 0.899, 0.7104, 0.8973, 0.7108, 0.8968, 0.7103, 0.8918, 0.711, 0.8927, 0.7084, 0.8945, 0.7097, 0.8944, 0.7101, 0.8807, 0.7162, 0.8849, 0.7031, 0.8906, 0.7091, 0.8906, 0.7098, 0.8769, 0.7199, 0.8781, 0.6911, 0.8849, 0.7031, 0.8807, 0.7162, 0.8781, 0.6911, 0.8927, 0.7084, 0.8906, 0.7091, 0.8849, 0.7031, 0.8909, 0.7094, 0.8911, 0.7094, 0.891, 0.7094, 0.891, 0.7094, 0.891, 0.7094, 0.891, 0.7094, 0.891, 0.7094, 0.891, 0.7094, 0.8911, 0.7096, 0.8909, 0.7095, 0.891, 0.7094, 0.891, 0.7094, 0.8909, 0.7095, 0.8909, 0.7094, 0.891, 0.7094, 0.891, 0.7094, 0.8911, 0.7094, 0.8911, 0.7096, 0.891, 0.7094, 0.891, 0.7094, 0.897, 0.7109, 0.897, 0.7109, 0.897, 0.7109, 0.897, 0.7109, 0.8962, 0.7105, 0.8962, 0.7105, 0.8962, 0.7105, 0.8962, 0.7105, 0.8954, 0.7101, 0.8954, 0.7101, 0.8954, 0.7101, 0.8954, 0.7101, 0.8927, 0.7084, 0.8946, 0.7072, 0.8952, 0.7098, 0.8945, 0.7097, 0.8946, 0.7072, 0.8967, 0.7075, 0.896, 0.71, 0.8952, 0.7098, 0.8967, 0.7075, 0.8983, 0.7087, 0.8968, 0.7103, 0.896, 0.71, 0.8979, 0.7133, 0.8965, 0.7139, 0.8965, 0.7111, 0.8972, 0.7112, 0.8965, 0.7139, 0.8947, 0.7138, 0.8958, 0.7107, 0.8965, 0.7111, 0.8947, 0.7138, 0.893, 0.7129, 0.895, 0.7104, 0.8958, 0.7107, 0.9065, 0.7192, 0.9027, 0.7253, 0.8965, 0.7139, 0.8979, 0.7133, 0.9027, 0.7253, 0.8949, 0.7297, 0.8947, 0.7138, 0.8965, 0.7139, 0.8949, 0.7297, 0.8844, 0.7283, 0.893, 0.7129, 0.8947, 0.7138, 0.8327, 0.652, 0.8619, 0.6211, 0.8923, 0.6823, 0.8781, 0.6911, 0.8619, 0.6211, 0.9154, 0.6244, 0.9057, 0.6917, 0.8923, 0.6823, 0.9154, 0.6244, 0.9368, 0.6567, 0.9068, 0.7037, 0.9057, 0.6917, 0.8781, 0.6911, 0.8923, 0.6823, 0.8946, 0.7072, 0.8927, 0.7084, 0.8923, 0.6823, 0.9057, 0.6917, 0.8967, 0.7075, 0.8946, 0.7072, 0.9057, 0.6917, 0.9068, 0.7037, 0.8983, 0.7087, 0.8967, 0.7075, 0.9253, 0.766, 0.9123, 0.7803, 0.9027, 0.7253, 0.9065, 0.7192, 0.9123, 0.7803, 0.8886, 0.7877, 0.8949, 0.7297, 0.9027, 0.7253, 0.8886, 0.7877, 0.8648, 0.7807, 0.8844, 0.7283, 0.8949, 0.7297, 0.8947, 0.71, 0.8947, 0.71, 0.8947, 0.71, 0.8947, 0.71, 0.8947, 0.71, 0.8947, 0.71, 0.8947, 0.71, 0.8947, 0.71, 0.8947, 0.71, 0.8947, 0.71, 0.8947, 0.71, 0.8947, 0.71, 0.8947, 0.71, 0.8947, 0.71, 0.8947, 0.71, 0.8947, 0.71, 0.8954, 0.7101, 0.8954, 0.7101, 0.8954, 0.71, 0.8954, 0.7101, 0.8954, 0.7101, 0.8954, 0.7101, 0.8954, 0.7101, 0.8954, 0.7101, 0.8954, 0.7101, 0.8954, 0.7101, 0.8954, 0.71, 0.8954, 0.7101, 0.8954, 0.7101, 0.8954, 0.7101, 0.8954, 0.7101, 0.8954, 0.71, 0.8962, 0.7105, 0.8962, 0.7105, 0.8962, 0.7105, 0.8962, 0.7105, 0.8962, 0.7105, 0.8962, 0.7105, 0.8962, 0.7105, 0.8962, 0.7105, 0.8962, 0.7105, 0.8962, 0.7105, 0.8962, 0.7105, 0.8962, 0.7105, 0.8962, 0.7105, 0.8962, 0.7105, 0.8962, 0.7105, 0.8962, 0.7105, 0.897, 0.7109, 0.897, 0.7109, 0.897, 0.7109, 0.897, 0.7109, 0.897, 0.7109, 0.897, 0.7109, 0.897, 0.7109, 0.897, 0.7109, 0.897, 0.7109, 0.897, 0.7109, 0.897, 0.7109, 0.897, 0.7109, 0.897, 0.7109, 0.897, 0.7109, 0.897, 0.7109, 0.897, 0.7109, 0.8952, 0.7098, 0.896, 0.71, 0.8954, 0.7102, 0.8954, 0.7101, 0.8954, 0.7101, 0.8954, 0.7102, 0.8954, 0.7101, 0.8954, 0.7101, 0.895, 0.7104, 0.8952, 0.7098, 0.8954, 0.7101, 0.8954, 0.7102, 0.8954, 0.7102, 0.8954, 0.7101, 0.8954, 0.7101, 0.8954, 0.7101, 0.8958, 0.7107, 0.895, 0.7104, 0.8954, 0.7102, 0.8954, 0.7102, 0.8954, 0.7102, 0.8954, 0.7102, 0.8954, 0.7101, 0.8954, 0.7101, 0.896, 0.71, 0.8958, 0.7107, 0.8954, 0.7102, 0.8954, 0.7102, 0.8954, 0.7102, 0.8954, 0.7102, 0.8954, 0.7101, 0.8954, 0.7101, 0.8945, 0.7097, 0.8952, 0.7098, 0.8947, 0.71, 0.8947, 0.71, 0.8947, 0.71, 0.8947, 0.71, 0.8947, 0.71, 0.8947, 0.71, 0.8944, 0.7101, 0.8945, 0.7097, 0.8947, 0.71, 0.8947, 0.71, 0.8947, 0.71, 0.8947, 0.71, 0.8947, 0.71, 0.8947, 0.71, 0.895, 0.7104, 0.8944, 0.7101, 0.8947, 0.71, 0.8947, 0.71, 0.8947, 0.71, 0.8947, 0.71, 0.8947, 0.71, 0.8947, 0.71, 0.8952, 0.7098, 0.895, 0.7104, 0.8947, 0.71, 0.8947, 0.71, 0.8947, 0.71, 0.8947, 0.71, 0.8947, 0.71, 0.8947, 0.71, 0.8965, 0.7111, 0.8958, 0.7107, 0.8962, 0.7105, 0.8962, 0.7105, 0.8962, 0.7105, 0.8962, 0.7105, 0.8962, 0.7105, 0.8962, 0.7105, 0.8968, 0.7103, 0.8965, 0.7111, 0.8962, 0.7105, 0.8962, 0.7105, 0.8962, 0.7105, 0.8962, 0.7105, 0.8962, 0.7105, 0.8962, 0.7105, 0.896, 0.71, 0.8968, 0.7103, 0.8962, 0.7105, 0.8962, 0.7105, 0.8962, 0.7105, 0.8962, 0.7105, 0.8962, 0.7105, 0.8962, 0.7105, 0.8958, 0.7107, 0.896, 0.71, 0.8962, 0.7105, 0.8962, 0.7105, 0.8962, 0.7105, 0.8962, 0.7105, 0.8962, 0.7105, 0.8962, 0.7105, 0.8965, 0.7111, 0.8968, 0.7103, 0.897, 0.7108, 0.8969, 0.7109, 0.8969, 0.7109, 0.897, 0.7108, 0.897, 0.7109, 0.897, 0.7109, 0.8972, 0.7112, 0.8965, 0.7111, 0.8969, 0.7109, 0.8971, 0.711, 0.8971, 0.711, 0.8969, 0.7109, 0.897, 0.7109, 0.897, 0.7109, 0.8973, 0.7108, 0.8972, 0.7112, 0.8971, 0.711, 0.8971, 0.7109, 0.8971, 0.7109, 0.8971, 0.711, 0.897, 0.7109, 0.897, 0.7109, 0.8968, 0.7103, 0.8973, 0.7108, 0.8971, 0.7109, 0.897, 0.7108, 0.897, 0.7108, 0.8971, 0.7109, 0.897, 0.7109, 0.897, 0.7109, 0.8927, 0.7084, 0.8918, 0.711, 0.8911, 0.7096, 0.8911, 0.7094, 0.8906, 0.7098, 0.8906, 0.7091, 0.8909, 0.7094, 0.8909, 0.7095, 0.8918, 0.711, 0.8906, 0.7098, 0.8909, 0.7095, 0.8911, 0.7096, 0.8906, 0.7091, 0.8927, 0.7084, 0.8911, 0.7094, 0.8909, 0.7094, 0.6697, 0.46, 0.7339, 0.4682, 0.6866, 0.5779, 0.6585, 0.5659, 0.7339, 0.4682, 0.7894, 0.5241, 0.7049, 0.6069, 0.6866, 0.5779, 0.6013, 0.4641, 0.6697, 0.46, 0.6585, 0.5659, 0.6267, 0.5724, 0.5592, 0.4784, 0.6013, 0.4641, 0.6267, 0.5724, 0.5959, 0.5835, 0.811, 0.41, 0.7743, 0.3104, 0.8387, 0.3104, 0.8605, 0.3846, 0.8878, 0.5202, 0.8264, 0.4819, 0.8718, 0.4302, 0.9165, 0.4665, 0.8264, 0.4819, 0.811, 0.41, 0.8605, 0.3846, 0.8718, 0.4302, 0.7158, 0.6853, 0.7253, 0.7081, 0.673, 0.709, 0.6691, 0.6887, 0.7228, 0.6211, 0.7228, 0.6335, 0.663, 0.6381, 0.6618, 0.6252, 0.5883, 0.9443, 0.5913, 0.9619, 0.5495, 0.9409, 0.5576, 0.9271, 0.5576, 0.9271, 0.5495, 0.9409, 0.5254, 0.9244, 0.5421, 0.9171, 0.5436, 0.8987, 0.5421, 0.9171, 0.5254, 0.9244, 0.5133, 0.8819, 0.6496, 0.9439, 0.643, 0.9569, 0.6237, 0.9384, 0.6303, 0.929, 0.643, 0.9569, 0.5955, 0.984, 0.5913, 0.9619, 0.6237, 0.9384, 0.5868, 0.8026, 0.5933, 0.8171, 0.5617, 0.8176, 0.5497, 0.8026, 0.6585, 0.9164, 0.6547, 0.9303, 0.6363, 0.9187, 0.6417, 0.9074, 0.5637, 0.8435, 0.5568, 0.8594, 0.5364, 0.8501, 0.5482, 0.8325, 0.5482, 0.8325, 0.5364, 0.8501, 0.5091, 0.8349, 0.5181, 0.8325, 0.6259, 0.9002, 0.6197, 0.9097, 0.5925, 0.8778, 0.5997, 0.8636, 0.5997, 0.8636, 0.5925, 0.8778, 0.5568, 0.8594, 0.5637, 0.8435, 0.6417, 0.9074, 0.6363, 0.9187, 0.6197, 0.9097, 0.6259, 0.9002, 0.6467, 0.8953, 0.6417, 0.9074, 0.6259, 0.9002, 0.6321, 0.8893, 0.6074, 0.8478, 0.5997, 0.8636, 0.5637, 0.8435, 0.5701, 0.8295, 0.6321, 0.8893, 0.6259, 0.9002, 0.5997, 0.8636, 0.6074, 0.8478, 0.5617, 0.8176, 0.5482, 0.8325, 0.5181, 0.8325, 0.5497, 0.8026, 0.5701, 0.8295, 0.5637, 0.8435, 0.5482, 0.8325, 0.5617, 0.8176, 0.6614, 0.9024, 0.6585, 0.9164, 0.6417, 0.9074, 0.6467, 0.8953, 0.6547, 0.9303, 0.6496, 0.9439, 0.6303, 0.929, 0.6363, 0.9187, 0.5568, 0.8594, 0.5518, 0.875, 0.5284, 0.8545, 0.5364, 0.8501, 0.5364, 0.8501, 0.5284, 0.8545, 0.5074, 0.8718, 0.5091, 0.8349, 0.6197, 0.9097, 0.6134, 0.918, 0.586, 0.8905, 0.5925, 0.8778, 0.5925, 0.8778, 0.586, 0.8905, 0.5518, 0.875, 0.5568, 0.8594, 0.6363, 0.9187, 0.6303, 0.929, 0.6134, 0.918, 0.6197, 0.9097, 0.5921, 0.3441, 0.6268, 0.3349, 0.6495, 0.3743, 0.591, 0.3759, 0.5451, 0.8741, 0.5392, 0.8934, 0.5167, 0.88, 0.5275, 0.8599, 0.5436, 0.8987, 0.5133, 0.8819, 0.5167, 0.88, 0.5392, 0.8934, 0.5133, 0.8819, 0.5284, 0.8545, 0.5275, 0.8599, 0.5167, 0.88, 0.5518, 0.875, 0.5436, 0.8987, 0.5392, 0.8934, 0.5451, 0.8741, 0.5284, 0.8545, 0.5518, 0.875, 0.5451, 0.8741, 0.5275, 0.8599, 0.6844, 0.3104, 0.673, 0.4148, 0.6495, 0.3743, 0.6743, 0.3104, 0.6403, 0.3212, 0.6419, 0.3104, 0.6743, 0.3104, 0.6495, 0.3743, 0.6268, 0.3349, 0.6403, 0.3212, 0.6743, 0.3104, 0.8989, 0.5201, 0.8878, 0.5202, 0.9165, 0.4665, 0.927, 0.4687, 0.5417, 0.3521, 0.5563, 0.3694, 0.5082, 0.389, 0.5044, 0.3776, 0.927, 0.4687, 0.9165, 0.4665, 0.9284, 0.4287, 0.9468, 0.4384, 0.504, 0.3422, 0.486, 0.3608, 0.4608, 0.3013, 0.4659, 0.2925, 0.8816, 0.5597, 0.8721, 0.5536, 0.8878, 0.5202, 0.8989, 0.5201, 0.5417, 0.3521, 0.5734, 0.3279, 0.5563, 0.3694, 0.5734, 0.3279, 0.5829, 0.3359, 0.5921, 0.3441, 0.5563, 0.3694, 0.6894, 0.8565, 0.6894, 0.8279, 0.7166, 0.8211, 0.7166, 0.8496, 0.5933, 0.788, 0.5617, 0.7875, 0.5701, 0.7756, 0.6074, 0.7574, 0.5808, 0.7046, 0.5436, 0.7064, 0.5421, 0.688, 0.5576, 0.6781, 0.6237, 0.6668, 0.6074, 0.6799, 0.5883, 0.6608, 0.5913, 0.6432, 0.6303, 0.6761, 0.6134, 0.6871, 0.6074, 0.6799, 0.6237, 0.6668, 0.586, 0.7146, 0.5518, 0.7301, 0.5436, 0.7064, 0.5808, 0.7046, 0.6134, 0.6871, 0.586, 0.7146, 0.5808, 0.7046, 0.6074, 0.6799, 0.6074, 0.6799, 0.5808, 0.7046, 0.5576, 0.6781, 0.5883, 0.6608, 0.5813, 0.2083, 0.591, 0.245, 0.5921, 0.2768, 0.5563, 0.2515, 0.591, 0.245, 0.5813, 0.2083, 0.673, 0.2061, 0.6495, 0.2465, 0.8721, 0.06732, 0.8878, 0.1007, 0.8264, 0.139, 0.821, 0.1046, 0.5284, 0.7506, 0.5074, 0.7334, 0.5045, 0.7234, 0.5133, 0.7232, 0.5133, 0.7232, 0.5045, 0.7234, 0.5044, 0.6761, 0.5254, 0.6807, 0.5495, 0.6642, 0.5254, 0.6807, 0.5044, 0.6761, 0.5296, 0.6376, 0.5913, 0.6432, 0.5495, 0.6642, 0.5296, 0.6376, 0.5955, 0.6211, 0.7229, 0.7957, 0.6641, 0.7907, 0.6691, 0.753, 0.7158, 0.7564, 0.7228, 0.8082, 0.663, 0.8036, 0.6641, 0.7907, 0.7229, 0.7957, 0.7253, 0.7336, 0.673, 0.7327, 0.6742, 0.7209, 0.7278, 0.7209, 0.8718, 0.1906, 0.9017, 0.2175, 0.8868, 0.2486, 0.8605, 0.2363, 0.7381, 0.1777, 0.811, 0.2108, 0.7743, 0.3104, 0.7424, 0.3104, 0.821, 0.1046, 0.8264, 0.139, 0.811, 0.2108, 0.7381, 0.1777, 0.4843, 0.6179, 0.4586, 0.6769, 0.4089, 0.6294, 0.4476, 0.5901, 0.9165, 0.1543, 0.9284, 0.1921, 0.9017, 0.2175, 0.8718, 0.1906, 0.8605, 0.2363, 0.8868, 0.2486, 0.8792, 0.3104, 0.8387, 0.3104, 0.673, 0.2061, 0.6697, 0.1609, 0.7339, 0.1526, 0.7381, 0.1777, 0.673, 0.2061, 0.7381, 0.1777, 0.7424, 0.3104, 0.6844, 0.3104, 0.5563, 0.2515, 0.5082, 0.2318, 0.5387, 0.1721, 0.5813, 0.2083, 0.4089, 0.6294, 0.2477, 0.7496, 0.2242, 0.7281, 0.382, 0.5571, 0.4261, 0.5536, 0.382, 0.5571, 0.3135, 0.4886, 0.4091, 0.4891, 0.4476, 0.5901, 0.4089, 0.6294, 0.382, 0.5571, 0.4261, 0.5536, 0.2902, 0.7923, 0.2713, 0.8102, 0.2306, 0.7684, 0.2477, 0.7496, 0.3135, 0.4886, 0.1858, 0.7073, 0.1402, 0.6792, 0.16, 0.488, 0.4636, 0.6857, 0.2902, 0.7923, 0.2477, 0.7496, 0.4089, 0.6294, 0.4586, 0.6769, 0.382, 0.5571, 0.2242, 0.7281, 0.1858, 0.7073, 0.3135, 0.4886, 0.2127, 0.7923, 0.1259, 0.8858, 0.1091, 0.8738, 0.1909, 0.7715, 0.2242, 0.7281, 0.2077, 0.7487, 0.1708, 0.7306, 0.1858, 0.7073, 0.2477, 0.7496, 0.2306, 0.7684, 0.2077, 0.7487, 0.2242, 0.7281, 0.1858, 0.7073, 0.1708, 0.7306, 0.1293, 0.6996, 0.1402, 0.6792, 0.1592, 0.9008, 0.1568, 0.9292, 0.1283, 0.9191, 0.1259, 0.8858, 0.1528, 0.7538, 0.08629, 0.8536, 0.06268, 0.824, 0.1054, 0.7191, 0.2555, 0.8392, 0.1592, 0.9008, 0.1259, 0.8858, 0.2127, 0.7923, 0.1909, 0.7715, 0.1091, 0.8738, 0.08629, 0.8536, 0.1528, 0.7538, 0.1283, 0.9191, 0.1185, 0.9395, 0.09195, 0.9338, 0.09302, 0.9032, 0.1091, 0.8738, 0.09302, 0.9032, 0.06918, 0.8739, 0.08629, 0.8536, 0.1259, 0.8858, 0.1283, 0.9191, 0.09302, 0.9032, 0.1091, 0.8738, 0.08629, 0.8536, 0.06918, 0.8739, 0.03186, 0.8203, 0.06268, 0.824, 0.2077, 0.7487, 0.1909, 0.7715, 0.1528, 0.7538, 0.1708, 0.7306, 0.2713, 0.8102, 0.2555, 0.8392, 0.2127, 0.7923, 0.2306, 0.7684, 0.1708, 0.7306, 0.1528, 0.7538, 0.1054, 0.7191, 0.1293, 0.6996, 0.2306, 0.7684, 0.2127, 0.7923, 0.1909, 0.7715, 0.2077, 0.7487, 0.1408, 0.9605, 0.08371, 0.9717, 0.09195, 0.9338, 0.1185, 0.9395, 0.06918, 0.8739, 0.03492, 0.8922, 0.0002181, 0.8424, 0.03186, 0.8203, 0.1568, 0.9292, 0.1408, 0.9605, 0.1185, 0.9395, 0.1283, 0.9191, 0.09195, 0.9338, 0.05838, 0.9308, 0.0618, 0.9166, 0.09302, 0.9032, 0.07931, 0.9139, 0.09377, 0.9455, 0.08076, 0.9581, 0.06331, 0.933, 0.08371, 0.9717, 0.04144, 0.9535, 0.05838, 0.9308, 0.09195, 0.9338, 0.06918, 0.8739, 0.07931, 0.9139, 0.06331, 0.933, 0.03492, 0.8922, 0.09302, 0.9032, 0.0618, 0.9166, 0.04155, 0.8956, 0.06918, 0.8739, 0.04885, 0.9231, 0.04873, 0.9273, 0.02505, 0.9355, 0.02444, 0.9175, 0.04144, 0.9535, 0.02505, 0.9355, 0.04873, 0.9273, 0.05838, 0.9308, 0.05838, 0.9308, 0.04873, 0.9273, 0.04885, 0.9231, 0.0618, 0.9166, 0.0618, 0.9166, 0.04885, 0.9231, 0.02444, 0.9175, 0.04155, 0.8956, 0.5959, 0.03737, 0.605, 0.01928, 0.6292, 0.02789, 0.6267, 0.04846, 0.7381, 0.1777, 0.7339, 0.1526, 0.7894, 0.09672, 0.821, 0.1046, 0.5813, 0.2083, 0.6013, 0.1568, 0.6697, 0.1609, 0.673, 0.2061, 0.5387, 0.1721, 0.5592, 0.1425, 0.6013, 0.1568, 0.5813, 0.2083, 0.9628, 0.927, 0.9643, 0.8833, 0.9998, 0.8742, 0.9945, 0.9256, 0.6267, 0.04846, 0.6292, 0.02789, 0.6539, 0.03487, 0.6585, 0.05496, 0.6866, 0.04293, 0.6778, 0.02485, 0.6884, 0.000218, 0.7049, 0.01399, 0.6585, 0.05496, 0.6539, 0.03487, 0.6778, 0.02485, 0.6866, 0.04293, 0.9315, 0.8892, 0.9319, 0.8001, 0.9524, 0.7979, 0.9643, 0.8833, 0.9314, 0.9303, 0.9315, 0.8892, 0.9643, 0.8833, 0.9628, 0.927, 0.8678, 0.9261, 0.8642, 0.8741, 0.9001, 0.8822, 0.9005, 0.9272, 0.9005, 0.9272, 0.9001, 0.8822, 0.9315, 0.8892, 0.9314, 0.9303, 0.8003, 0.7807, 0.7806, 0.7283, 0.7881, 0.7199, 0.8235, 0.7701, 0.8642, 0.8741, 0.8929, 0.7881, 0.9122, 0.798, 0.9001, 0.8822, 0.9001, 0.8822, 0.9122, 0.798, 0.9172, 0.7985, 0.9221, 0.799, 0.927, 0.7995, 0.9319, 0.8001, 0.9315, 0.8892, 0.9643, 0.8833, 0.9524, 0.7979, 0.9572, 0.7954, 0.962, 0.793, 0.9668, 0.7906, 0.9717, 0.7881, 0.9998, 0.8742, 0.7582, 0.7037, 0.7668, 0.7087, 0.766, 0.7104, 0.76, 0.7097, 0.7282, 0.6567, 0.7582, 0.7037, 0.76, 0.7097, 0.7282, 0.6786, 0.8235, 0.7701, 0.7881, 0.7199, 0.787, 0.6911, 0.8323, 0.652, 0.7282, 0.6786, 0.76, 0.7097, 0.7585, 0.7192, 0.7397, 0.766, 0.766, 0.7104, 0.7677, 0.7108, 0.7678, 0.7112, 0.7671, 0.7133, 0.7732, 0.711, 0.7744, 0.7098, 0.7844, 0.7162, 0.7881, 0.7199, 0.76, 0.7097, 0.766, 0.7104, 0.7671, 0.7133, 0.7585, 0.7192, 0.7806, 0.7283, 0.772, 0.7129, 0.7732, 0.711, 0.7881, 0.7199, 0.7703, 0.71, 0.7703, 0.71, 0.7703, 0.71, 0.7703, 0.71, 0.772, 0.7129, 0.7701, 0.7104, 0.7706, 0.7101, 0.7732, 0.711, 0.7668, 0.7087, 0.7683, 0.7103, 0.7677, 0.7108, 0.766, 0.7104, 0.7732, 0.711, 0.7706, 0.7101, 0.7705, 0.7097, 0.7723, 0.7084, 0.7844, 0.7162, 0.7744, 0.7098, 0.7745, 0.7091, 0.7801, 0.7031, 0.7881, 0.7199, 0.7844, 0.7162, 0.7801, 0.7031, 0.787, 0.6911, 0.787, 0.6911, 0.7801, 0.7031, 0.7745, 0.7091, 0.7723, 0.7084, 0.7741, 0.7094, 0.7741, 0.7094, 0.7741, 0.7094, 0.7739, 0.7094, 0.7741, 0.7094, 0.7741, 0.7094, 0.7741, 0.7094, 0.7741, 0.7094, 0.774, 0.7096, 0.7741, 0.7094, 0.7741, 0.7094, 0.7741, 0.7095, 0.7741, 0.7095, 0.7741, 0.7094, 0.7741, 0.7094, 0.7741, 0.7094, 0.7739, 0.7094, 0.7741, 0.7094, 0.7741, 0.7094, 0.774, 0.7096, 0.768, 0.7109, 0.768, 0.7109, 0.768, 0.7109, 0.768, 0.7109, 0.7688, 0.7105, 0.7688, 0.7105, 0.7688, 0.7105, 0.7688, 0.7105, 0.7696, 0.7101, 0.7696, 0.7101, 0.7696, 0.7101, 0.7696, 0.7101, 0.7723, 0.7084, 0.7705, 0.7097, 0.7698, 0.7098, 0.7704, 0.7072, 0.7704, 0.7072, 0.7698, 0.7098, 0.7691, 0.71, 0.7683, 0.7075, 0.7683, 0.7075, 0.7691, 0.71, 0.7683, 0.7103, 0.7668, 0.7087, 0.7671, 0.7133, 0.7678, 0.7112, 0.7685, 0.7111, 0.7686, 0.7139, 0.7686, 0.7139, 0.7685, 0.7111, 0.7693, 0.7107, 0.7703, 0.7138, 0.7703, 0.7138, 0.7693, 0.7107, 0.7701, 0.7104, 0.772, 0.7129, 0.7585, 0.7192, 0.7671, 0.7133, 0.7686, 0.7139, 0.7624, 0.7253, 0.7624, 0.7253, 0.7686, 0.7139, 0.7703, 0.7138, 0.7701, 0.7297, 0.7701, 0.7297, 0.7703, 0.7138, 0.772, 0.7129, 0.7806, 0.7283, 0.8323, 0.652, 0.787, 0.6911, 0.7727, 0.6823, 0.8031, 0.6211, 0.8031, 0.6211, 0.7727, 0.6823, 0.7594, 0.6917, 0.7496, 0.6244, 0.7496, 0.6244, 0.7594, 0.6917, 0.7582, 0.7037, 0.7282, 0.6567, 0.787, 0.6911, 0.7723, 0.7084, 0.7704, 0.7072, 0.7727, 0.6823, 0.7727, 0.6823, 0.7704, 0.7072, 0.7683, 0.7075, 0.7594, 0.6917, 0.7594, 0.6917, 0.7683, 0.7075, 0.7668, 0.7087, 0.7582, 0.7037, 0.7397, 0.766, 0.7585, 0.7192, 0.7624, 0.7253, 0.7528, 0.7803, 0.7528, 0.7803, 0.7624, 0.7253, 0.7701, 0.7297, 0.7765, 0.7877, 0.7765, 0.7877, 0.7701, 0.7297, 0.7806, 0.7283, 0.8003, 0.7807, 0.7703, 0.71, 0.7703, 0.71, 0.7703, 0.71, 0.7703, 0.71, 0.7703, 0.71, 0.7703, 0.71, 0.7703, 0.71, 0.7703, 0.71, 0.7703, 0.71, 0.7703, 0.71, 0.7703, 0.71, 0.7703, 0.71, 0.7703, 0.71, 0.7703, 0.71, 0.7703, 0.71, 0.7703, 0.71, 0.7696, 0.7101, 0.7696, 0.7101, 0.7697, 0.71, 0.7697, 0.7101, 0.7696, 0.7101, 0.7696, 0.7101, 0.7697, 0.7101, 0.7696, 0.7101, 0.7696, 0.7101, 0.7697, 0.7101, 0.7697, 0.71, 0.7696, 0.7101, 0.7696, 0.7101, 0.7697, 0.71, 0.7696, 0.7101, 0.7696, 0.7101, 0.7688, 0.7105, 0.7688, 0.7105, 0.7688, 0.7105, 0.7688, 0.7105, 0.7688, 0.7105, 0.7688, 0.7105, 0.7688, 0.7105, 0.7688, 0.7105, 0.7688, 0.7105, 0.7688, 0.7105, 0.7688, 0.7105, 0.7688, 0.7105, 0.7688, 0.7105, 0.7688, 0.7105, 0.7688, 0.7105, 0.7688, 0.7105, 0.768, 0.7109, 0.768, 0.7109, 0.768, 0.7109, 0.768, 0.7109, 0.768, 0.7109, 0.768, 0.7109, 0.768, 0.7109, 0.768, 0.7109, 0.768, 0.7109, 0.768, 0.7109, 0.768, 0.7109, 0.768, 0.7109, 0.768, 0.7109, 0.768, 0.7109, 0.768, 0.7109, 0.768, 0.7109, 0.7698, 0.7098, 0.7696, 0.7102, 0.7696, 0.7102, 0.7691, 0.71, 0.7696, 0.7102, 0.7696, 0.7101, 0.7696, 0.7101, 0.7696, 0.7102, 0.7701, 0.7104, 0.7696, 0.7102, 0.7696, 0.7102, 0.7698, 0.7098, 0.7696, 0.7102, 0.7696, 0.7101, 0.7696, 0.7101, 0.7696, 0.7102, 0.7693, 0.7107, 0.7696, 0.7102, 0.7696, 0.7102, 0.7701, 0.7104, 0.7696, 0.7102, 0.7696, 0.7101, 0.7696, 0.7101, 0.7696, 0.7102, 0.7691, 0.71, 0.7696, 0.7102, 0.7696, 0.7102, 0.7693, 0.7107, 0.7696, 0.7102, 0.7696, 0.7101, 0.7696, 0.7101, 0.7696, 0.7102, 0.7705, 0.7097, 0.7703, 0.71, 0.7703, 0.71, 0.7698, 0.7098, 0.7703, 0.71, 0.7703, 0.71, 0.7703, 0.71, 0.7703, 0.71, 0.7706, 0.7101, 0.7703, 0.71, 0.7703, 0.71, 0.7705, 0.7097, 0.7703, 0.71, 0.7703, 0.71, 0.7703, 0.71, 0.7703, 0.71, 0.7701, 0.7104, 0.7703, 0.71, 0.7703, 0.71, 0.7706, 0.7101, 0.7703, 0.71, 0.7703, 0.71, 0.7703, 0.71, 0.7703, 0.71, 0.7698, 0.7098, 0.7703, 0.71, 0.7703, 0.71, 0.7701, 0.7104, 0.7703, 0.71, 0.7703, 0.71, 0.7703, 0.71, 0.7703, 0.71, 0.7685, 0.7111, 0.7688, 0.7105, 0.7688, 0.7105, 0.7693, 0.7107, 0.7688, 0.7105, 0.7688, 0.7105, 0.7688, 0.7105, 0.7688, 0.7105, 0.7683, 0.7103, 0.7688, 0.7105, 0.7688, 0.7105, 0.7685, 0.7111, 0.7688, 0.7105, 0.7688, 0.7105, 0.7688, 0.7105, 0.7688, 0.7105, 0.7691, 0.71, 0.7688, 0.7105, 0.7688, 0.7105, 0.7683, 0.7103, 0.7688, 0.7105, 0.7688, 0.7105, 0.7688, 0.7105, 0.7688, 0.7105, 0.7693, 0.7107, 0.7688, 0.7105, 0.7688, 0.7105, 0.7691, 0.71, 0.7688, 0.7105, 0.7688, 0.7105, 0.7688, 0.7105, 0.7688, 0.7105, 0.7685, 0.7111, 0.7681, 0.7109, 0.768, 0.7108, 0.7683, 0.7103, 0.7681, 0.7109, 0.768, 0.7109, 0.768, 0.7109, 0.768, 0.7108, 0.7678, 0.7112, 0.768, 0.711, 0.7681, 0.7109, 0.7685, 0.7111, 0.768, 0.711, 0.768, 0.7109, 0.768, 0.7109, 0.7681, 0.7109, 0.7677, 0.7108, 0.7679, 0.7109, 0.768, 0.711, 0.7678, 0.7112, 0.7679, 0.7109, 0.768, 0.7109, 0.768, 0.7109, 0.768, 0.711, 0.7683, 0.7103, 0.768, 0.7108, 0.7679, 0.7109, 0.7677, 0.7108, 0.768, 0.7108, 0.768, 0.7109, 0.768, 0.7109, 0.7679, 0.7109, 0.7723, 0.7084, 0.7739, 0.7094, 0.774, 0.7096, 0.7732, 0.711, 0.7744, 0.7098, 0.7741, 0.7095, 0.7741, 0.7094, 0.7745, 0.7091, 0.7732, 0.711, 0.774, 0.7096, 0.7741, 0.7095, 0.7744, 0.7098, 0.7745, 0.7091, 0.7741, 0.7094, 0.7739, 0.7094, 0.7723, 0.7084, 0.6697, 0.1609, 0.6585, 0.05496, 0.6866, 0.04293, 0.7339, 0.1526, 0.7339, 0.1526, 0.6866, 0.04293, 0.7049, 0.01399, 0.7894, 0.09672, 0.6013, 0.1568, 0.6267, 0.04846, 0.6585, 0.05496, 0.6697, 0.1609, 0.5592, 0.1425, 0.5959, 0.03737, 0.6267, 0.04846, 0.6013, 0.1568, 0.811, 0.2108, 0.8605, 0.2363, 0.8387, 0.3104, 0.7743, 0.3104, 0.8878, 0.1007, 0.9165, 0.1543, 0.8718, 0.1906, 0.8264, 0.139, 0.8264, 0.139, 0.8718, 0.1906, 0.8605, 0.2363, 0.811, 0.2108, 0.7158, 0.7564, 0.6691, 0.753, 0.673, 0.7327, 0.7253, 0.7336, 0.7228, 0.8206, 0.6618, 0.8165, 0.663, 0.8036, 0.7228, 0.8082, 0.5883, 0.6608, 0.5576, 0.6781, 0.5495, 0.6642, 0.5913, 0.6432, 0.5576, 0.6781, 0.5421, 0.688, 0.5254, 0.6807, 0.5495, 0.6642, 0.5436, 0.7064, 0.5133, 0.7232, 0.5254, 0.6807, 0.5421, 0.688, 0.6496, 0.6612, 0.6303, 0.6761, 0.6237, 0.6668, 0.643, 0.6483, 0.643, 0.6483, 0.6237, 0.6668, 0.5913, 0.6432, 0.5955, 0.6211, 0.5868, 0.8026, 0.5497, 0.8026, 0.5617, 0.7875, 0.5933, 0.788, 0.6585, 0.6888, 0.6417, 0.6977, 0.6363, 0.6865, 0.6547, 0.6748, 0.5637, 0.7616, 0.5482, 0.7726, 0.5364, 0.755, 0.5568, 0.7457, 0.5482, 0.7726, 0.5181, 0.7727, 0.5091, 0.7702, 0.5364, 0.755, 0.6259, 0.7049, 0.5997, 0.7415, 0.5925, 0.7273, 0.6197, 0.6954, 0.5997, 0.7415, 0.5637, 0.7616, 0.5568, 0.7457, 0.5925, 0.7273, 0.6417, 0.6977, 0.6259, 0.7049, 0.6197, 0.6954, 0.6363, 0.6865, 0.6467, 0.7098, 0.6321, 0.7158, 0.6259, 0.7049, 0.6417, 0.6977, 0.6074, 0.7574, 0.5701, 0.7756, 0.5637, 0.7616, 0.5997, 0.7415, 0.6321, 0.7158, 0.6074, 0.7574, 0.5997, 0.7415, 0.6259, 0.7049, 0.5617, 0.7875, 0.5497, 0.8026, 0.5181, 0.7727, 0.5482, 0.7726, 0.5701, 0.7756, 0.5617, 0.7875, 0.5482, 0.7726, 0.5637, 0.7616, 0.6614, 0.7028, 0.6467, 0.7098, 0.6417, 0.6977, 0.6585, 0.6888, 0.6547, 0.6748, 0.6363, 0.6865, 0.6303, 0.6761, 0.6496, 0.6612, 0.5568, 0.7457, 0.5364, 0.755, 0.5284, 0.7506, 0.5518, 0.7301, 0.5364, 0.755, 0.5091, 0.7702, 0.5074, 0.7334, 0.5284, 0.7506, 0.6197, 0.6954, 0.5925, 0.7273, 0.586, 0.7146, 0.6134, 0.6871, 0.5925, 0.7273, 0.5568, 0.7457, 0.5518, 0.7301, 0.586, 0.7146, 0.6363, 0.6865, 0.6197, 0.6954, 0.6134, 0.6871, 0.6303, 0.6761, 0.5921, 0.2768, 0.591, 0.245, 0.6495, 0.2465, 0.6268, 0.286, 0.5451, 0.731, 0.5275, 0.7453, 0.5167, 0.7252, 0.5392, 0.7118, 0.5436, 0.7064, 0.5392, 0.7118, 0.5167, 0.7252, 0.5133, 0.7232, 0.5133, 0.7232, 0.5167, 0.7252, 0.5275, 0.7453, 0.5284, 0.7506, 0.5518, 0.7301, 0.5451, 0.731, 0.5392, 0.7118, 0.5436, 0.7064, 0.5284, 0.7506, 0.5275, 0.7453, 0.5451, 0.731, 0.5518, 0.7301, 0.6844, 0.3104, 0.6743, 0.3104, 0.6495, 0.2465, 0.673, 0.2061, 0.6403, 0.2997, 0.6743, 0.3104, 0.6419, 0.3104, 0.6495, 0.2465, 0.6743, 0.3104, 0.6403, 0.2997, 0.6268, 0.286, 0.8989, 0.1008, 0.927, 0.1522, 0.9165, 0.1543, 0.8878, 0.1007, 0.5417, 0.2687, 0.5044, 0.2433, 0.5082, 0.2318, 0.5563, 0.2515, 0.927, 0.1522, 0.9468, 0.1824, 0.9284, 0.1921, 0.9165, 0.1543, 0.502, 0.6366, 0.4636, 0.6857, 0.4586, 0.6769, 0.4843, 0.6179, 0.8816, 0.06116, 0.8989, 0.1008, 0.8878, 0.1007, 0.8721, 0.06732, 0.5417, 0.2687, 0.5563, 0.2515, 0.5734, 0.2929, 0.5734, 0.2929, 0.5563, 0.2515, 0.5921, 0.2768, 0.5829, 0.2849, 0.689, 0.8565, 0.6618, 0.8496, 0.6618, 0.8211, 0.689, 0.8279])
me_cube.materials.append(mat_material)
me_cube.use_mirror_vertex_groups = False
me_cube.update()
arm_armature_001 = bpy.data.armatures.new('Armature.001')  # bones are not reproduced

# ---- objects
ob_cube = bpy.data.objects.new('Cube', me_cube)
ob_light = bpy.data.objects.new('Light', light_light)
ob_camera = bpy.data.objects.new('Camera', cam_camera)
ob_armature = bpy.data.objects.new('Armature', arm_armature_001)

# ---- transforms, parenting, visibility, modifiers, constraints
ob_cube.location = (0.0, 0.0, 0.0)
ob_cube.lock_rotations_4d = False
ob_cube.empty_display_type = 'ARROWS'
ob_cube.lineart.crease_threshold = 0.0
_vg = ob_cube.vertex_groups.new(name='Bone')
for _i, _w in zip([25, 28, 29, 30, 32, 35, 191, 192, 193, 252, 253, 254, 408, 409], [0.1152, 0.1161, 0.1229, 0.1259, 0.01457, 0.05586, 0.3732, 0.09324, 0.5476, 0.1159, 0.1238, 0.01443, 0.3784, 0.09315]): _vg.add([_i], _w, 'REPLACE')
_vg = ob_cube.vertex_groups.new(name='Bone.001')
for _i, _w in zip([6, 25, 26, 27, 28, 29, 30, 31, 32, 33, 34, 35, 36, 75, 190, 191, 192, 193, 231, 233, 234, 235, 237, 251, 252, 253, 254, 255, 256, 293, 408, 409, 443, 444, 445, 447], [0.06216, 0.4693, 0.9152, 0.2983, 0.4927, 0.07237, 0.02657, 0.08891, 0.08384, 0.08995, 0.1302, 0.228, 0.08838, 0.01054, 0.9016, 0.2456, 0.5464, 0.1335, 0.03103, 0.8588, 0.1153, 0.1555, 0.904, 0.299, 0.4984, 0.07198, 0.08386, 0.08963, 0.08899, 0.01067, 0.2462, 0.5527, 0.8626, 0.1141, 0.1548, 0.9076]): _vg.add([_i], _w, 'REPLACE')
_vg = ob_cube.vertex_groups.new(name='Bone.002')
for _i, _w in zip([6, 8, 12, 22, 23, 25, 26, 27, 28, 33, 34, 35, 36, 192, 193, 203, 226, 231, 232, 233, 235, 245, 251, 252, 255, 256, 409, 419, 437, 442, 443, 445], [0.4436, 0.5357, 0.01129, 0.02908, 0.05422, 0.2083, 0.04916, 0.2463, 0.07695, 0.1376, 0.715, 0.4466, 0.01026, 0.04783, 0.02751, 0.04907, 0.03905, 0.3428, 0.1825, 0.0901, 0.673, 0.01165, 0.2514, 0.07722, 0.1394, 0.01018, 0.04815, 0.04908, 0.03913, 0.1827, 0.08812, 0.6752]): _vg.add([_i], _w, 'REPLACE')
_vg = ob_cube.vertex_groups.new(name='Bone.003')
for _i, _w in zip([1, 3, 4, 6, 8, 11, 14, 17, 18, 21, 22, 23, 24, 35, 194, 196, 199, 202, 203, 210, 211, 212, 213, 214, 216, 217, 225, 226, 231, 232, 239, 241, 246, 248, 249, 250, 410, 412, 415, 418, 419, 424, 425, 426, 427, 429, 430, 436, 437, 442], [0.06734, 0.04861, 0.06489, 0.164, 0.1136, 0.03112, 0.08499, 0.08262, 0.02346, 0.7855, 0.839, 0.7431, 0.7617, 0.04947, 0.04218, 0.06928, 0.08861, 0.8308, 0.7478, 0.002342, 0.02942, 0.01169, 0.02645, 0.02876, 0.008405, 0.03271, 0.2892, 0.1608, 0.235, 0.1101, 0.06734, 0.04861, 0.08499, 0.02357, 0.7855, 0.7618, 0.04218, 0.06928, 0.08861, 0.8309, 0.7478, 0.002343, 0.02942, 0.01169, 0.02876, 0.008406, 0.03272, 0.2894, 0.1609, 0.1101]): _vg.add([_i], _w, 'REPLACE')
_vg = ob_cube.vertex_groups.new(name='Bone.004')
for _i, _w in zip([0, 1, 2, 3, 4, 5, 7, 9, 10, 11, 13, 14, 15, 16, 17, 19, 20, 21, 22, 23, 24, 194, 195, 196, 197, 198, 199, 200, 201, 202, 203, 204, 205, 206, 207, 208, 209, 210, 211, 212, 213, 214, 215, 216, 217, 218, 219, 220, 221, 222, 223, 224, 227, 228, 229, 230, 231, 238, 239, 240, 241, 242, 243, 244, 246, 247, 249, 250, 410, 411, 412, 413, 414, 415, 416, 417, 418, 419, 420, 421, 422, 423, 424, 425, 426, 427, 428, 429, 430, 431, 432, 433, 434, 435, 438, 439, 440, 441], [0.9951, 0.9178, 0.9978, 0.9407, 0.9242, 0.9869, 0.9954, 0.999, 0.9979, 0.9512, 0.9959, 0.8991, 0.9868, 0.9913, 0.9005, 0.9944, 0.9998, 0.0808, 0.03992, 0.09847, 0.05117, 0.9446, 0.9957, 0.9186, 0.9987, 0.9865, 0.8933, 0.9943, 0.9989, 0.04664, 0.09007, 0.97, 0.9794, 0.9714, 0.9753, 0.9778, 0.9804, 0.9689, 0.9518, 0.963, 0.955, 0.953, 0.9759, 0.9649, 0.951, 0.9805, 0.9888, 0.9809, 0.9861, 0.9913, 0.9843, 0.9795, 0.9947, 0.9937, 0.9895, 0.9857, 0.006926, 0.9951, 0.9178, 0.9978, 0.9407, 0.9869, 0.9954, 0.9979, 0.8991, 0.9913, 0.0808, 0.05117, 0.9446, 0.9957, 0.9186, 0.9987, 0.9865, 0.8933, 0.9943, 0.9989, 0.04664, 0.09007, 0.97, 0.9794, 0.9753, 0.9804, 0.9689, 0.9518, 0.963, 0.953, 0.9759, 0.9649, 0.951, 0.9805, 0.9888, 0.9861, 0.9843, 0.9795, 0.9947, 0.9937, 0.9895, 0.9857]): _vg.add([_i], _w, 'REPLACE')
_vg = ob_cube.vertex_groups.new(name='Bone.005')
for _i, _w in zip([6, 8, 12, 18, 21, 22, 23, 24, 25, 27, 28, 33, 34, 35, 36, 73, 74, 75, 76, 191, 192, 202, 203, 225, 226, 231, 232, 233, 235, 419, 442, 445], [0.1333, 0.1574, 0.8501, 0.7138, 0.09666, 0.02402, 0.03942, 0.1614, 0.03731, 0.2745, 0.1269, 0.5374, 0.05825, 0.06968, 0.4921, 0.08473, 0.06903, 0.1687, 0.08598, 0.003951, 0.05654, 0.07987, 0.06743, 0.624, 0.6845, 0.1606, 0.6247, 0.00199, 0.1036, 0.01058, 0.0305, 0.002892]): _vg.add([_i], _w, 'REPLACE')
_vg = ob_cube.vertex_groups.new(name='Bone.007')
for _i, _w in zip([12, 18, 27, 28, 33, 36, 73, 74, 75, 76, 77, 78, 79, 80, 186, 187, 188, 189, 192, 225, 226], [0.1124, 0.2071, 0.1218, 0.0803, 0.2242, 0.3372, 0.8997, 0.922, 0.767, 0.8778, 0.07214, 0.1267, 0.112, 0.08165, 0.9167, 0.9379, 0.9316, 0.8894, 0.003625, 0.02659, 0.06347]): _vg.add([_i], _w, 'REPLACE')
_vg = ob_cube.vertex_groups.new(name='Bone.009')
for _i, _w in zip([77, 78, 79, 80, 81, 82, 83, 84, 85, 86, 87, 88, 89, 90, 91, 101, 102, 114, 115, 116, 117, 118, 119, 120, 121, 122, 123, 186, 187, 188, 189], [0.9276, 0.8727, 0.8867, 0.9179, 0.9952, 0.9854, 0.9911, 0.9859, 0.9458, 0.8338, 0.8919, 0.09477, 0.0711, 0.06236, 0.07858, 0.02661, 0.01734, 0.9338, 0.8478, 0.8649, 0.5373, 0.1519, 0.08975, 0.07916, 0.09961, 0.1331, 0.05267, 0.08166, 0.0605, 0.06513, 0.101]): _vg.add([_i], _w, 'REPLACE')
_vg = ob_cube.vertex_groups.new(name='Bone.006')
for _i, _w in zip([6, 8, 22, 23, 25, 34, 35, 203, 231, 232, 235, 245, 248, 249, 250, 251, 252, 255, 256, 291, 292, 293, 294, 408, 409, 418, 419, 436, 437, 442, 443, 445], [0.1332, 0.1574, 0.02398, 0.03939, 0.03696, 0.05789, 0.06962, 0.01056, 0.1605, 0.03048, 0.003027, 0.85, 0.7137, 0.09662, 0.1613, 0.2721, 0.1248, 0.5372, 0.4927, 0.08492, 0.06947, 0.1681, 0.08538, 0.002065, 0.05514, 0.07982, 0.0674, 0.6237, 0.6842, 0.6246, 6.136e-06, 0.1026]): _vg.add([_i], _w, 'REPLACE')
_vg = ob_cube.vertex_groups.new(name='Bone.008')
for _i, _w in zip([245, 248, 251, 252, 255, 256, 291, 292, 293, 294, 295, 296, 297, 298, 404, 405, 406, 407, 409, 436, 437], [0.1123, 0.2071, 0.1203, 0.0789, 0.2236, 0.3367, 0.8994, 0.9214, 0.7679, 0.8786, 0.07538, 0.1244, 0.1138, 0.08013, 0.9142, 0.9405, 0.9299, 0.8921, 0.002107, 0.02659, 0.06351]): _vg.add([_i], _w, 'REPLACE')
_vg = ob_cube.vertex_groups.new(name='Bone.010')
for _i, _w in zip([295, 296, 297, 298, 299, 300, 301, 302, 303, 304, 332, 333, 334, 404, 405, 406, 407], [0.924, 0.8733, 0.884, 0.9181, 0.9858, 0.9618, 0.97, 0.9642, 0.009113, 0.004556, 0.1575, 0.0615, 0.05367, 0.08393, 0.05796, 0.06673, 0.09845]): _vg.add([_i], _w, 'REPLACE')
_vg = ob_cube.vertex_groups.new(name='Bone.011')
for _i, _w in zip([25, 28, 29, 30, 31, 32, 37, 38, 39, 40, 190, 191, 192, 193, 234, 236, 237, 252, 253, 254, 257, 258, 408, 409, 444, 446, 447], [0.028, 0.04475, 0.3977, 0.6609, 0.8077, 0.1878, 0.05896, 0.3142, 0.3614, 0.04712, 0.07134, 0.1537, 0.06715, 0.1778, 0.7098, 0.4128, 0.05917, 0.04294, 0.3998, 0.1871, 0.0582, 0.03777, 0.1526, 0.0655, 0.7133, 0.4101, 0.05728]): _vg.add([_i], _w, 'REPLACE')
_vg = ob_cube.vertex_groups.new(name='Bone.012')
for _i, _w in zip([29, 30, 31, 32, 37, 38, 39, 40, 191, 192, 234, 236, 257, 258, 446], [0.1728, 0.05399, 0.01085, 0.2861, 0.4355, 0.3168, 0.2969, 0.05371, 0.07023, 0.06727, 0.05924, 0.1463, 0.004861, 0.005158, 0.3541]): _vg.add([_i], _w, 'REPLACE')
_vg = ob_cube.vertex_groups.new(name='Bone.014')
for _i, _w in zip([29, 32, 37, 40, 41, 42, 43, 44, 45, 46, 47, 48, 57, 59, 60, 191, 192, 234, 236], [0.2052, 0.379, 0.458, 0.8556, 0.9352, 0.8927, 0.9351, 0.9357, 0.2389, 0.2268, 0.1681, 0.2128, 0.01119, 0.00365, 0.02031, 0.08437, 0.08787, 0.07474, 0.06541]): _vg.add([_i], _w, 'REPLACE')
_vg = ob_cube.vertex_groups.new(name='Bone.016')
for _i, _w in zip([41, 42, 43, 44, 45, 46, 47, 48, 49, 50, 51, 52, 53, 54, 55, 56, 57, 58, 59, 60, 63], [0.05698, 0.08543, 0.05203, 0.06301, 0.7586, 0.7673, 0.8292, 0.7864, 0.9622, 0.9407, 0.9484, 0.9672, 0.1374, 0.191, 0.2192, 0.1619, 0.9681, 0.9753, 0.971, 0.9613, 0.02675]): _vg.add([_i], _w, 'REPLACE')
_vg = ob_cube.vertex_groups.new(name='Bone.018')
for _i, _w in zip([51, 53, 55, 56, 61, 62, 63, 64], [0.02606, 0.005788, 0.6542, 0.7063, 0.01649, 0.002121, 0.4908, 0.4771]): _vg.add([_i], _w, 'REPLACE')
_vg = ob_cube.vertex_groups.new(name='Bone.020')
for _i, _w in zip([49, 50, 53, 54, 55, 56, 61, 62, 63, 64, 65, 66, 67, 68, 69, 70, 71, 72], [0.01873, 0.05824, 0.8347, 0.7895, 0.1264, 0.1318, 0.9543, 0.9532, 0.4708, 0.5013, 0.987, 0.9771, 0.9963, 0.9981, 0.9976, 0.9961, 0.9984, 0.9992]): _vg.add([_i], _w, 'REPLACE')
_vg = ob_cube.vertex_groups.new(name='Bone.013')
for _i, _w in zip([30, 31, 37, 38, 39, 40, 236, 253, 254, 257, 258, 408, 409, 444, 446], [0.05393, 0.01197, 0.005944, 0.3169, 0.2996, 0.01234, 0.3603, 0.1719, 0.2864, 0.436, 0.05021, 0.06907, 0.06621, 0.05888, 0.1533]): _vg.add([_i], _w, 'REPLACE')
_vg = ob_cube.vertex_groups.new(name='Bone.015')
for _i, _w in zip([253, 254, 257, 258, 259, 260, 261, 262, 263, 264, 265, 266, 275, 276, 278, 408, 409, 444, 446], [0.2045, 0.3805, 0.4591, 0.8682, 0.9328, 0.8952, 0.9407, 0.929, 0.2455, 0.2231, 0.1571, 0.2256, 0.01588, 0.003952, 0.01663, 0.08313, 0.08672, 0.07411, 0.06703]): _vg.add([_i], _w, 'REPLACE')
_vg = ob_cube.vertex_groups.new(name='Bone.017')
for _i, _w in zip([259, 260, 261, 262, 263, 264, 265, 266, 267, 268, 269, 270, 271, 272, 273, 274, 275, 276, 277, 278, 281], [0.059, 0.08369, 0.0476, 0.06743, 0.7519, 0.7714, 0.8407, 0.7731, 0.9585, 0.944, 0.9535, 0.9605, 0.1416, 0.1843, 0.2167, 0.1663, 0.9656, 0.9719, 0.974, 0.9634, 0.02463]): _vg.add([_i], _w, 'REPLACE')
_vg = ob_cube.vertex_groups.new(name='Bone.019')
for _i, _w in zip([269, 271, 273, 274, 279, 281, 282], [0.01889, 0.008219, 0.6582, 0.6978, 0.02251, 0.4912, 0.4756]): _vg.add([_i], _w, 'REPLACE')
_vg = ob_cube.vertex_groups.new(name='Bone.021')
for _i, _w in zip([267, 268, 271, 272, 273, 274, 279, 280, 281, 282, 283, 284, 285, 286, 287, 288, 289, 290], [0.02479, 0.05541, 0.8293, 0.797, 0.125, 0.1359, 0.9499, 0.9573, 0.4714, 0.5014, 0.986, 0.9792, 0.9958, 0.9986, 0.9974, 0.9965, 0.9982, 0.9993]): _vg.add([_i], _w, 'REPLACE')
_vg = ob_cube.vertex_groups.new(name='Bone.022')
for _i, _w in zip([87, 89, 91, 93, 95, 101, 102, 103, 104, 117, 120, 123], [0.004184, 0.7771, 0.8044, 0.06051, 0.01599, 0.7852, 0.7819, 0.009786, 0.02895, 0.007848, 0.1269, 0.09693]): _vg.add([_i], _w, 'REPLACE')
_vg = ob_cube.vertex_groups.new(name='Bone.023')
for _i, _w in zip([93, 95, 101, 102, 103, 104, 105, 106, 107, 108, 126, 129, 182, 183, 184, 185], [0.2234, 0.7299, 0.1199, 0.05475, 0.9493, 0.8625, 0.9949, 0.9819, 0.9992, 1.0, 0.03061, 0.04981, 0.968, 0.9955, 0.9912, 0.8873]): _vg.add([_i], _w, 'REPLACE')
_vg = ob_cube.vertex_groups.new(name='Bone.024')
for _i, _w in zip([89, 95, 102, 115, 120, 121, 122, 126, 129], [0.1041, 0.1157, 0.0457, 0.04087, 0.6429, 0.1233, 0.03032, 0.009241, 0.8377]): _vg.add([_i], _w, 'REPLACE')
_vg = ob_cube.vertex_groups.new(name='Bone.033')
for _i, _w in zip([97, 126, 132, 133, 135, 136, 156, 160, 164, 165], [0.07186, 0.00885, 0.732, 0.06977, 0.9029, 0.02069, 0.03128, 0.1067, 0.01204, 0.2246]): _vg.add([_i], _w, 'REPLACE')
_vg = ob_cube.vertex_groups.new(name='Bone.034')
for _i, _w in zip([132, 133, 138, 139, 140, 141, 150, 151, 152, 153, 154, 155, 156, 157], [0.03832, 0.02902, 0.9997, 0.9992, 0.9994, 0.9983, 0.9074, 0.9928, 0.9889, 0.8839, 0.9671, 0.9982, 0.9503, 0.9968]): _vg.add([_i], _w, 'REPLACE')
_vg = ob_cube.vertex_groups.new(name='Bone.025')
for _i, _w in zip([93, 95, 102, 104, 120, 126, 127, 128, 185], [0.6357, 0.05222, 0.06223, 0.0828, 0.0008677, 0.7162, 0.1424, 0.0114, 0.08649]): _vg.add([_i], _w, 'REPLACE')
_vg = ob_cube.vertex_groups.new(name='Bone.035')
for _i, _w in zip([93, 95, 97, 99, 110, 132, 135, 158, 159, 160, 161, 162, 163, 164, 165], [0.01518, 0.05609, 0.8785, 0.9763, 0.003515, 0.1086, 0.0221, 0.8843, 0.07226, 0.7784, 0.1015, 0.9529, 0.0311, 0.1066, 0.4913]): _vg.add([_i], _w, 'REPLACE')
_vg = ob_cube.vertex_groups.new(name='Bone.036')
for _i, _w in zip([109, 110, 111, 112, 113, 158, 159, 160, 161, 162, 163, 164, 165], [1.0, 0.9662, 0.9799, 0.9947, 0.9866, 0.09872, 0.9237, 0.09797, 0.878, 0.03202, 0.9588, 0.8598, 0.2665]): _vg.add([_i], _w, 'REPLACE')
_vg = ob_cube.vertex_groups.new(name='Bone.026')
for _i, _w in zip([91, 92, 94, 101, 117, 121, 123, 124, 125, 126, 127, 128, 129, 130, 131], [0.06022, 0.001662, 0.01727, 0.007163, 0.1478, 0.0115, 0.6802, 0.1354, 0.04371, 0.1046, 0.5845, 0.1262, 0.07218, 0.9364, 0.009627]): _vg.add([_i], _w, 'REPLACE')
_vg = ob_cube.vertex_groups.new(name='Bone.028')
_vg = ob_cube.vertex_groups.new(name='Bone.029')
for _i, _w in zip([127, 132, 133, 134, 136, 137, 150, 153, 166, 168, 169, 172], [0.01601, 0.06762, 0.7441, 0.07694, 0.8664, 0.0463, 0.07047, 0.08719, 0.08479, 0.04129, 0.4544, 0.02836]): _vg.add([_i], _w, 'REPLACE')
_vg = ob_cube.vertex_groups.new(name='Bone.030')
for _i, _w in zip([133, 134, 137, 142, 143, 144, 145, 166, 167, 168, 169, 170, 171, 172, 173], [0.01294, 0.05796, 0.02384, 0.9903, 0.9969, 0.9984, 0.9973, 0.9027, 0.9937, 0.9521, 0.5325, 0.8737, 0.9876, 0.8858, 0.9866]): _vg.add([_i], _w, 'REPLACE')
_vg = ob_cube.vertex_groups.new(name='Bone.027')
for _i, _w in zip([86, 87, 88, 90, 92, 94, 96, 98, 100, 114, 115, 116, 117, 118, 119, 120, 121, 122, 123, 124, 125, 126, 127, 128, 130, 131, 134, 137], [0.1521, 0.07375, 0.8961, 0.8918, 0.9474, 0.8695, 0.9414, 0.02694, 0.05784, 0.01968, 0.09042, 0.1116, 0.2796, 0.8236, 0.8961, 0.1111, 0.7098, 0.7878, 0.143, 0.8408, 0.9324, 0.01289, 0.1756, 0.7527, 0.009645, 0.9574, 0.01424, 0.01578]): _vg.add([_i], _w, 'REPLACE')
_vg = ob_cube.vertex_groups.new(name='Bone.031')
for _i, _w in zip([94, 96, 98, 100, 128, 133, 134, 136, 137, 170, 172, 174, 175, 177, 178, 179, 180, 181], [0.06424, 0.03963, 0.8693, 0.8137, 0.03965, 0.06369, 0.739, 0.01125, 0.8279, 0.09743, 0.06451, 0.1372, 0.0136, 0.07691, 0.1717, 0.04457, 0.1714, 0.05193]): _vg.add([_i], _w, 'REPLACE')
_vg = ob_cube.vertex_groups.new(name='Bone.032')
for _i, _w in zip([98, 100, 134, 137, 146, 147, 148, 149, 174, 175, 176, 177, 178, 179, 180, 181], [0.07865, 0.1176, 0.07501, 0.05393, 0.9723, 0.9765, 0.9802, 0.9872, 0.8516, 0.9655, 0.9777, 0.9121, 0.8155, 0.9485, 0.7919, 0.9384]): _vg.add([_i], _w, 'REPLACE')
_vg = ob_cube.vertex_groups.new(name='Bone.037')
for _i, _w in zip([303, 307, 309, 311, 313, 315, 319, 320, 321, 322, 324, 332, 333, 334, 338, 339, 341, 344, 345, 346, 347, 348, 350, 400, 403], [0.00397, 0.105, 0.03239, 0.7286, 0.7166, 0.008612, 0.01044, 0.105, 0.001287, 0.1053, 0.007961, 0.1589, 0.08915, 0.04833, 0.8258, 0.08286, 0.02415, 0.8525, 0.1573, 0.0134, 0.8555, 0.05947, 0.0001662, 0.09721, 0.1391]): _vg.add([_i], _w, 'REPLACE')
_vg = ob_cube.vertex_groups.new(name='Bone.043')
for _i, _w in zip([311, 313, 315, 317, 328, 329, 344, 350, 351, 353, 372, 376, 378, 379, 380, 381, 382, 383], [0.02293, 0.06271, 0.9337, 0.944, 0.08, 0.03285, 0.001027, 0.7767, 0.07244, 0.08579, 0.03816, 0.505, 0.8595, 0.1395, 0.8489, 0.0868, 0.2329, 0.7599]): _vg.add([_i], _w, 'REPLACE')
_vg = ob_cube.vertex_groups.new(name='Bone.047')
for _i, _w in zip([327, 328, 329, 330, 331, 376, 377, 378, 379, 380, 381, 382, 383], [1.0, 0.9123, 0.9553, 0.9863, 0.9952, 0.4939, 0.9916, 0.0941, 0.8511, 0.1434, 0.912, 0.7439, 0.148]): _vg.add([_i], _w, 'REPLACE')
_vg = ob_cube.vertex_groups.new(name='Bone.038')
for _i, _w in zip([303, 309, 319, 332, 333, 334, 335, 341, 342, 343, 345, 350, 351, 352, 354, 368, 387], [0.001181, 0.05851, 0.00754, 0.1568, 0.05859, 0.03848, 0.01956, 0.5214, 0.09575, 0.006885, 0.001138, 0.05724, 0.6524, 0.04696, 0.03914, 0.03047, 0.06043]): _vg.add([_i], _w, 'REPLACE')
_vg = ob_cube.vertex_groups.new(name='Bone.044')
for _i, _w in zip([317, 347, 350, 351, 353, 354, 368, 369, 370, 371, 372, 373, 374, 378, 383], [0.002414, 0.003078, 0.1056, 0.04932, 0.851, 0.0968, 0.8564, 0.08568, 0.08839, 0.8292, 0.896, 0.05266, 0.9647, 0.01806, 0.08457]): _vg.add([_i], _w, 'REPLACE')
_vg = ob_cube.vertex_groups.new(name='Bone.048')
for _i, _w in zip([356, 357, 358, 359, 368, 369, 370, 371, 372, 373, 374, 375], [0.9932, 0.985, 0.9978, 0.9826, 0.06287, 0.9066, 0.9043, 0.09261, 0.05156, 0.9443, 0.01152, 0.9823]): _vg.add([_i], _w, 'REPLACE')
_vg = ob_cube.vertex_groups.new(name='Bone.039')
for _i, _w in zip([303, 305, 306, 312, 332, 333, 334, 335, 336, 337, 341, 342, 344, 345, 346, 347, 348, 349, 354], [0.00363, 0.031, 0.056, 0.002851, 0.1569, 0.05994, 0.04357, 0.152, 0.3542, 0.1467, 0.04716, 0.09283, 0.06848, 0.6115, 0.1197, 0.07108, 0.8368, 0.06783, 0.01621]): _vg.add([_i], _w, 'REPLACE')
_vg = ob_cube.vertex_groups.new(name='Bone.045')
for _i, _w in zip([316, 346, 351, 352, 353, 354, 355, 362, 363, 368, 371, 384, 385, 386, 387, 388, 389, 390, 391, 398], [0.0569, 0.01701, 0.1634, 0.7533, 0.01146, 0.7464, 0.1307, 0.05411, 0.05961, 0.001102, 0.05774, 0.896, 0.1012, 0.0818, 0.8297, 0.8101, 0.1172, 0.9159, 0.06134, 0.1308]): _vg.add([_i], _w, 'REPLACE')
_vg = ob_cube.vertex_groups.new(name='Bone.049')
for _i, _w in zip([360, 361, 362, 363, 384, 385, 386, 387, 388, 389, 390, 391], [0.9745, 0.9832, 0.9431, 0.9355, 0.07844, 0.8951, 0.9112, 0.08875, 0.1046, 0.8718, 0.05775, 0.9358]): _vg.add([_i], _w, 'REPLACE')
_vg = ob_cube.vertex_groups.new(name='Bone.040')
for _i, _w in zip([303, 304, 305, 306, 308, 310, 312, 314, 316, 318, 332, 333, 334, 335, 336, 337, 338, 339, 340, 341, 342, 343, 345, 346, 348, 349, 355], [0.009147, 0.8976, 0.02141, 0.886, 0.9618, 0.9729, 0.8535, 0.5215, 0.00898, 0.003139, 0.1747, 0.6546, 0.7489, 0.1314, 0.338, 0.7206, 0.07822, 0.8816, 0.9492, 0.1638, 0.7514, 0.9375, 0.1681, 0.7736, 0.06951, 0.8601, 0.02421]): _vg.add([_i], _w, 'REPLACE')
_vg = ob_cube.vertex_groups.new(name='Bone.046')
for _i, _w in zip([310, 312, 314, 318, 349], [0.04489, 0.05033, 0.4487, 0.002421, 0.02316]): _vg.add([_i], _w, 'REPLACE')
_vg = ob_cube.vertex_groups.new(name='Bone.050')
for _i, _w in zip([312, 316, 318, 352, 354, 355, 364, 365, 366, 367, 388, 392, 393, 394, 395, 396, 397, 398, 399], [0.03278, 0.8984, 0.9272, 0.1538, 0.05552, 0.8111, 0.9926, 0.9981, 0.9985, 0.998, 0.07817, 0.9873, 0.9974, 0.996, 0.9748, 0.9784, 0.996, 0.8515, 0.9752]): _vg.add([_i], _w, 'REPLACE')
_vg = ob_cube.vertex_groups.new(name='Bone.041')
for _i, _w in zip([303, 305, 306, 307, 309, 311, 313, 319, 320, 322, 332, 333, 334, 335, 336, 337, 338, 341, 342], [0.8613, 0.8939, 0.03729, 0.8719, 0.8575, 0.06097, 0.02908, 0.8029, 0.8414, 0.03468, 0.1953, 0.07605, 0.057, 0.6679, 0.2768, 0.114, 0.07874, 0.223, 0.03492]): _vg.add([_i], _w, 'REPLACE')
_vg = ob_cube.vertex_groups.new(name='Bone.042')
for _i, _w in zip([311, 313, 319, 320, 321, 322, 323, 324, 325, 326, 400, 401, 402, 403], [0.1557, 0.1659, 0.1191, 0.03263, 0.9555, 0.8441, 0.9765, 0.966, 0.9959, 0.9977, 0.8864, 0.995, 0.986, 0.8378]): _vg.add([_i], _w, 'REPLACE')
_m = ob_cube.modifiers.new('Armature', 'ARMATURE')
_m.object = ob_armature
ob_light.location = (11.45, -14.04, 22.45)
ob_light.rotation_euler = (0.6503, 0.05522, 1.866)
ob_light.lock_rotations_4d = False
ob_light.empty_display_type = 'ARROWS'
ob_light.color = (0.0, 0.0, 0.0, 0.0)
ob_light.lineart.crease_threshold = 0.0
ob_camera.location = (4.539, -44.37, 20.23)
ob_camera.rotation_euler = (1.358, 1.747e-06, 6.318)
ob_camera.lock_rotations_4d = False
ob_camera.empty_display_type = 'ARROWS'
ob_camera.color = (0.0, 0.0, 0.0, 0.0)
ob_camera.display_type = 'WIRE'
ob_camera.lineart.crease_threshold = 0.0
ob_armature.location = (0.0, 0.0, 11.13)
ob_armature.show_in_front = True

# ---- collection membership
col_collection.objects.link(ob_cube)
col_collection.objects.link(ob_light)
col_collection.objects.link(ob_camera)
col_collection.objects.link(ob_armature)

# ---- scene / render settings (as saved in the file)
scene.camera = ob_camera
scene.frame_start = 1; scene.frame_end = 250; scene.frame_set(184)
scene.render.engine = 'BLENDER_EEVEE_NEXT'
scene.cycles.sampling_pattern = 'TABULATED_SOBOL'
scene.eevee.ray_tracing_options.trace_max_roughness = 0.0
bpy.context.view_layer.update()
